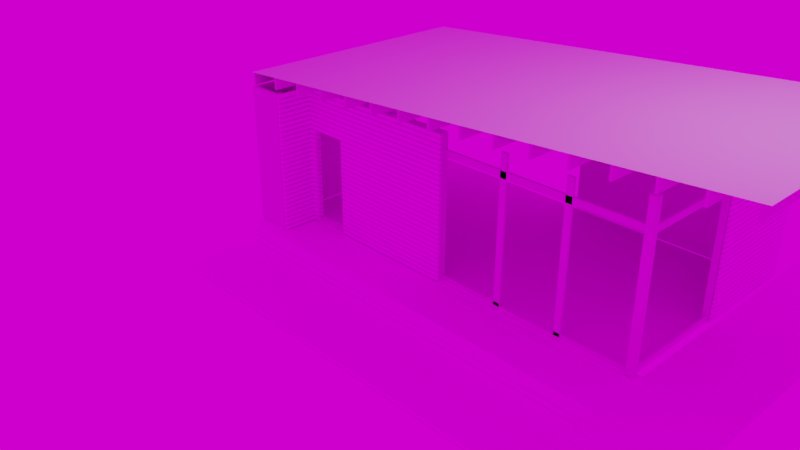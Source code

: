 # Source: exterior.blend  (saved by Blender 2.79.0; exported with 4.5.12 LTS)
import bpy
from mathutils import Matrix  # noqa: F401  (used for matrix-valued properties, if any)

bpy.ops.wm.read_factory_settings(use_empty=True)
scene = bpy.context.scene
scene.name = 'Scene'

# ---- collections
col_collection_1 = bpy.data.collections.new('Collection 1'); scene.collection.children.link(col_collection_1)

# ---- images (referenced by path relative to the original .blend; pixels are not part of the script)
import os
ASSET_DIR = os.environ.get("B2B_ASSET_DIR", "")  # directory of the original .blend (textures are referenced by path, not embedded)
HERE = os.path.dirname(os.path.abspath(__file__))  # packed textures are extracted next to this script under _unpacked/

def load_image(name, relpath, width, height, colorspace="sRGB"):
    """Load a texture the original file referenced (path relative to the .blend, or extracted next to this script)."""
    p = next((c for c in (os.path.join(HERE, relpath), os.path.join(ASSET_DIR, relpath)) if relpath and os.path.exists(c)), "")
    if p:
        img = bpy.data.images.load(p, check_existing=True)
        img.name = name
    else:  # same state as the original file: an image datablock whose file is absent (Cycles renders it pink)
        img = bpy.data.images.new(name, width, height)
        img.source = "FILE"
        img.filepath = "//" + (relpath or name)
    img.colorspace_settings.name = colorspace
    return img
img_texturescom_woodplanksclean0082_1_seamless_s_jpg = load_image('TexturesCom_WoodPlanksClean0082_1_seamless_S.jpg', 'textures/TexturesCom_WoodPlanksClean0082_1_seamless_S.jpg', 1024, 1024, 'sRGB')
img_texturescom_woodfine0030_2_m_jpg = load_image('TexturesCom_WoodFine0030_2_M.jpg', 'textures/TexturesCom_WoodFine0030_2_M.jpg', 1024, 1024, 'sRGB')
img_dry_field_8k_hdr = load_image('dry_field_8k.hdr', 'textures/dry_field_8k.hdr', 1024, 1024, 'Linear Rec.709')

# ---- materials (node trees are filled in below, after node groups)
mat_material_001 = bpy.data.materials.new('Material.001')
mat_material_001.alpha_threshold = 0.0
mat_material_001.roughness = 0.5
mat_material = bpy.data.materials.new('Material')
mat_material.alpha_threshold = 0.0
mat_material.roughness = 0.5
mat_material.line_color = (0.0, 0.0, 0.0, 1.0)

# ---- material node trees
mat_material_001.use_nodes = True; mat_material_001.node_tree.nodes.clear()
_N = mat_material_001.node_tree.nodes; _L = mat_material_001.node_tree.links
n0 = _N.new('ShaderNodeOutputMaterial'); n0.name = 'Material Output'; n0.location = (300, 300)
n1 = _N.new('ShaderNodeBsdfDiffuse'); n1.name = 'Diffuse BSDF'; n1.location = (10, 300)
n2 = _N.new('ShaderNodeTexImage'); n2.name = 'Image Texture'; n2.location = (-233, 353)
n2.width = 140
n2.image = img_texturescom_woodplanksclean0082_1_seamless_s_jpg
_L.new(n1.outputs[0], n0.inputs[0])
_L.new(n2.outputs[0], n1.inputs[0])
n0.is_active_output = True
mat_material.use_nodes = True; mat_material.node_tree.nodes.clear()
_N = mat_material.node_tree.nodes; _L = mat_material.node_tree.links
n0 = _N.new('ShaderNodeOutputMaterial'); n0.name = 'Material Output'; n0.location = (300, 300)
n1 = _N.new('ShaderNodeBsdfDiffuse'); n1.name = 'Diffuse BSDF'; n1.location = (10, 300)
n2 = _N.new('ShaderNodeTexImage'); n2.name = 'Image Texture'; n2.location = (-270, 345)
n2.width = 140
n2.image = img_texturescom_woodfine0030_2_m_jpg
_L.new(n1.outputs[0], n0.inputs[0])
_L.new(n2.outputs[0], n1.inputs[0])
n0.is_active_output = True

# ---- world
world_world = bpy.data.worlds.new('World'); scene.world = world_world
world_world.use_nodes = True; world_world.node_tree.nodes.clear()
_N = world_world.node_tree.nodes; _L = world_world.node_tree.links
n0 = _N.new('ShaderNodeOutputWorld'); n0.name = 'World Output'; n0.location = (300, 300)
n1 = _N.new('ShaderNodeBackground'); n1.name = 'Background'; n1.location = (10, 300)
n2 = _N.new('ShaderNodeTexEnvironment'); n2.name = 'Environment Texture'; n2.location = (-180, 300)
n2.width = 140
n2.image = img_dry_field_8k_hdr
_L.new(n1.outputs[0], n0.inputs[0])
_L.new(n2.outputs[0], n1.inputs[0])
n0.is_active_output = True
world_world.color = (0.05088, 0.05088, 0.05088)
world_world.use_sun_shadow = False
world_world.sun_shadow_jitter_overblur = 0.0
world_world.cycles.sampling_method = 'MANUAL'

# ---- cameras
cam_camera = bpy.data.cameras.new('Camera')
cam_camera.clip_end = 100.0
cam_camera.lens = 35.0
cam_camera.sensor_width = 32.0
cam_camera.sensor_height = 18.0
cam_camera.ortho_scale = 7.314
cam_camera.dof.focus_distance = 0.0

# ---- lights
light_lamp = bpy.data.lights.new('Lamp', 'POINT')
light_lamp.transmission_factor = 0.0
light_lamp.cutoff_distance = 30.0
light_lamp.energy = 100.0
light_lamp.shadow_buffer_clip_start = 1.001
light_lamp.shadow_soft_size = 0.1
light_lamp.shadow_maximum_resolution = 0.006
light_lamp.use_absolute_resolution = True

# ---- meshes
me_cube_014 = bpy.data.meshes.new('Cube.014')
me_cube_014.from_pydata([(-1.0, -1.0, -1.0), (-1.0, -1.0, 1.0), (-1.0, 1.0, -1.0), (-1.0, 1.0, 1.0), (1.0, -1.0, -1.0), (1.0, -1.0, 1.0), (1.0, 1.0, -1.0), (1.0, 1.0, 1.0)], [], [(0, 1, 3, 2), (2, 3, 7, 6), (6, 7, 5, 4), (4, 5, 1, 0), (2, 6, 4, 0), (7, 3, 1, 5)])
me_cube_014.use_remesh_preserve_volume = False
me_cube_014.use_remesh_preserve_attributes = False
me_cube_014.use_mirror_vertex_groups = False
me_cube_014.update()
me_plane_001 = bpy.data.meshes.new('Plane.001')
me_plane_001.from_pydata([(-1.05, -1.0, 0.0), (1.487, -1.0, -0.08827), (-1.05, 0.75, 0.0), (1.487, 0.75, -0.08827)], [], [(0, 1, 3, 2)])
me_plane_001.use_remesh_preserve_volume = False
me_plane_001.use_remesh_preserve_attributes = False
me_plane_001.use_mirror_vertex_groups = False
me_plane_001.update()
me_plane = bpy.data.meshes.new('Plane')
me_plane.from_pydata([(-1.0, -1.0, 0.0), (1.0, -1.0, 0.0), (-1.0, 1.0, 0.0), (1.0, 1.0, 0.0)], [], [(0, 1, 3, 2)])
me_plane.use_remesh_preserve_volume = False
me_plane.use_remesh_preserve_attributes = False
me_plane.use_mirror_vertex_groups = False
me_plane.update()
me_cube_013 = bpy.data.meshes.new('Cube.013')
me_cube_013.from_pydata([(-1.0, -1.0, -1.0), (-1.0, -1.0, 1.0), (-1.0, 1.0, -1.0), (-1.0, 1.0, 1.0), (1.0, -1.0, -1.0), (1.0, -1.0, 1.0), (1.0, 1.0, -1.0), (1.0, 1.0, 1.0), (-0.5385, 1.0, -1.0), (-0.5385, 1.0, 1.0), (-0.5385, -1.0, -1.0), (-0.5385, -1.0, 1.0), (-1.0, 47.35, 1.0), (-1.0, 47.35, -1.0), (-0.5385, 47.35, -1.0), (-0.5385, 47.35, 1.0), (-1.0, 47.35, 1.0), (-1.0, 47.35, -1.0), (-0.5385, 47.35, -1.0), (-0.5385, 47.35, 1.0), (-0.9987, -1.0, -1.0), (-0.9987, -1.0, 1.0), (-0.7852, -1.0, -1.0), (-0.7852, -1.0, 1.0), (-0.9987, -12.11, -1.0), (-0.9987, -12.11, 1.0), (-0.7852, -12.11, 1.0), (-0.7852, -12.11, -1.0), (-0.7852, -11.11, 1.0), (-0.7852, -11.11, -1.0), (-0.9987, -11.11, 1.0), (-0.9987, -11.11, -1.0), (0.9553, -12.11, 1.0), (0.9553, -12.11, -1.0), (0.9553, -11.11, 1.0), (0.9553, -11.11, -1.0), (0.8223, -12.11, -1.0), (0.8223, -12.11, 1.0), (0.8223, -11.11, 1.0), (0.8223, -11.11, -1.0), (0.9553, -9.9, 1.0), (0.9553, -9.9, -1.0), (0.8223, -9.9, 1.0), (0.8223, -9.9, -1.0), (-1.0, -1.0, 38.85), (-1.0, 1.0, 38.85), (-0.5385, 1.0, 38.85), (1.0, 1.0, 38.85), (1.0, -1.0, 38.85), (-0.5385, -1.0, 38.85), (-1.0, 47.35, 38.85), (-0.5385, 47.35, 38.85), (-0.7852, -1.0, 38.85), (-0.9987, -1.0, 38.85), (-0.7852, -12.11, 38.85), (-0.9987, -12.11, 38.85), (-0.7852, -11.11, 38.85), (-0.9987, -11.11, 38.85), (0.9553, -11.11, 38.85), (0.9553, -12.11, 38.85), (0.8223, -12.11, 38.85), (0.8223, -11.11, 38.85), (0.9553, -9.9, 38.85), (0.8223, -9.9, 38.85)], [], [(0, 1, 3, 2), (8, 9, 7, 6), (6, 7, 5, 4), (10, 11, 1, 0), (8, 6, 4, 10), (28, 23, 52, 56), (38, 28, 56, 61), (2, 8, 10, 0), (4, 5, 11, 10), (9, 8, 14, 15), (8, 2, 13, 14), (26, 37, 60, 54), (2, 3, 12, 13), (17, 16, 19, 18), (22, 20, 21, 23), (27, 26, 25, 24), (37, 36, 33, 32), (30, 25, 55, 57), (31, 29, 27, 24), (30, 31, 24, 25), (21, 20, 31, 30), (20, 22, 29, 31), (7, 9, 46, 47), (22, 23, 28, 29), (35, 34, 32, 33), (12, 3, 45, 50), (35, 39, 43, 41), (36, 39, 35, 33), (27, 29, 39, 36), (29, 28, 38, 39), (1, 11, 49, 44), (26, 27, 36, 37), (43, 42, 40, 41), (34, 35, 41, 40), (23, 21, 53, 52), (39, 38, 42, 43), (46, 45, 44, 49), (47, 46, 49, 48), (45, 46, 51, 50), (56, 57, 55, 54), (52, 53, 57, 56), (61, 60, 59, 58), (56, 54, 60, 61), (61, 58, 62, 63), (15, 12, 50, 51), (34, 40, 62, 58), (25, 26, 54, 55), (11, 5, 48, 49), (5, 7, 47, 48), (42, 38, 61, 63), (32, 34, 58, 59), (21, 30, 57, 53), (37, 32, 59, 60), (3, 1, 44, 45), (40, 42, 63, 62), (9, 15, 51, 46)])
me_cube_013.use_remesh_preserve_volume = False
me_cube_013.use_remesh_preserve_attributes = False
me_cube_013.use_mirror_vertex_groups = False
me_cube_013.update()
me_cube_012 = bpy.data.meshes.new('Cube.012')
me_cube_012.from_pydata([(-0.7669, -1.0, -1.0), (-0.7669, -1.0, 1.0), (-0.7669, 1.0, -1.0), (-0.7669, 1.0, 1.0), (1.0, -1.0, -1.0), (1.0, -1.0, 1.0), (1.0, 1.0, -1.0), (1.0, 1.0, 1.0), (-0.7669, -1.0, 38.84), (-0.7669, 1.0, 38.84), (1.0, 1.0, 38.84), (1.0, -1.0, 38.84)], [], [(0, 1, 3, 2), (2, 3, 7, 6), (6, 7, 5, 4), (4, 5, 1, 0), (2, 6, 4, 0), (5, 7, 10, 11), (10, 9, 8, 11), (3, 1, 8, 9), (1, 5, 11, 8), (7, 3, 9, 10)])
me_cube_012.use_remesh_preserve_volume = False
me_cube_012.use_remesh_preserve_attributes = False
me_cube_012.use_mirror_vertex_groups = False
me_cube_012.update()
me_cube_011 = bpy.data.meshes.new('Cube.011')
me_cube_011.from_pydata([(-1.0, -1.0, -1.0), (-1.0, -1.0, 1.0), (-1.0, 1.0, -1.0), (-1.0, 1.0, 1.0), (1.0, -1.0, -1.0), (1.0, -1.0, 1.0), (1.0, 1.0, -1.0), (1.0, 1.0, 1.0), (-1.0, 1.179, -1.0), (-1.0, 1.179, 1.0), (1.0, 1.179, -1.0), (1.0, 1.179, 1.0), (-66.54, 1.0, -1.0), (-66.54, 1.0, 1.0), (-66.54, 1.179, -1.0), (-66.54, 1.179, 1.0), (-1.0, -1.0, 42.59), (-1.0, 1.0, 42.59), (1.0, 1.0, 42.59), (1.0, -1.0, 42.59), (-1.0, 1.179, 42.59), (1.0, 1.179, 42.59), (-66.54, 1.179, 42.59), (-66.54, 1.0, 42.59), (-1.072, -3.145, -0.9732), (-1.072, -3.145, 45.44), (-1.072, -3.019, -0.9732), (-1.072, -3.019, 45.44), (1.027, -3.145, -0.9732), (1.027, -3.145, 45.44), (1.027, -3.019, -0.9732), (1.027, -3.019, 45.44), (-23.91, -3.072, -0.9732), (-23.91, -3.072, 42.6), (-23.91, -3.028, -0.9732), (-23.91, -3.028, 42.6), (-21.81, -3.072, -0.9732), (-21.81, -3.072, 42.6), (-21.81, -3.028, -0.9732), (-21.81, -3.028, 42.6), (-44.6, -3.072, -0.9732), (-44.6, -3.072, 42.6), (-44.6, -3.028, -0.9732), (-44.6, -3.028, 42.6), (-42.5, -3.072, -0.9732), (-42.5, -3.072, 42.6), (-42.5, -3.028, -0.9732), (-42.5, -3.028, 42.6), (-65.09, -3.072, 37.73), (-0.3754, -3.072, 37.73), (-65.09, -3.028, 37.73), (-0.3754, -3.028, 37.73), (-65.09, -3.072, 35.71), (-0.3754, -3.072, 35.71), (-65.09, -3.028, 35.71), (-0.3754, -3.028, 35.71), (-0.3891, -0.9846, 37.73), (-0.3891, -3.048, 37.73), (0.3367, -0.9846, 37.73), (0.3367, -3.048, 37.73), (-0.3891, -0.9846, 35.71), (-0.3891, -3.048, 35.71), (0.3367, -0.9846, 35.71), (0.3367, -3.048, 35.71), (-0.3891, -0.9846, 0.6895), (-0.3891, -3.048, 0.6895), (0.3367, -0.9846, 0.6895), (0.3367, -3.048, 0.6895), (-0.3891, -0.9846, -1.332), (-0.3891, -3.048, -1.332), (0.3367, -0.9846, -1.332), (0.3367, -3.048, -1.332), (-65.09, -3.072, 0.1248), (-0.3754, -3.072, 0.1248), (-65.09, -3.028, 0.1248), (-0.3754, -3.028, 0.1248), (-65.09, -3.072, -1.897), (-0.3754, -3.072, -1.897), (-65.09, -3.028, -1.897), (-0.3754, -3.028, -1.897), (-42.44, -3.072, 0.1248), (-42.44, -3.028, 0.1248), (-42.44, -3.028, -1.897), (-42.44, -3.072, -1.897), (-23.84, -3.072, 0.1248), (-23.84, -3.028, 0.1248), (-23.84, -3.028, -1.897), (-23.84, -3.072, -1.897), (-42.44, -3.072, -0.7537), (-42.44, -3.028, -0.7537), (-42.44, -3.028, -1.897), (-42.44, -3.072, -1.897), (-23.84, -3.072, -0.7537), (-23.84, -3.028, -0.7537), (-23.84, -3.028, -1.897), (-23.84, -3.072, -1.897)], [], [(0, 1, 3, 2), (7, 6, 10, 11), (6, 7, 5, 4), (4, 5, 1, 0), (2, 6, 4, 0), (15, 13, 23, 22), (8, 9, 11, 10), (6, 2, 8, 10), (11, 9, 20, 21), (9, 8, 14, 15), (12, 13, 15, 14), (9, 15, 22, 20), (8, 2, 12, 14), (2, 3, 13, 12), (18, 17, 16, 19), (17, 18, 21, 20), (17, 20, 22, 23), (5, 7, 18, 19), (7, 11, 21, 18), (13, 3, 17, 23), (3, 1, 16, 17), (1, 5, 19, 16), (24, 25, 27, 26), (26, 27, 31, 30), (30, 31, 29, 28), (28, 29, 25, 24), (26, 30, 28, 24), (31, 27, 25, 29), (32, 33, 35, 34), (34, 35, 39, 38), (38, 39, 37, 36), (36, 37, 33, 32), (34, 38, 36, 32), (39, 35, 33, 37), (40, 41, 43, 42), (42, 43, 47, 46), (46, 47, 45, 44), (44, 45, 41, 40), (42, 46, 44, 40), (47, 43, 41, 45), (48, 49, 51, 50), (50, 51, 55, 54), (54, 55, 53, 52), (52, 53, 49, 48), (50, 54, 52, 48), (55, 51, 49, 53), (56, 57, 59, 58), (58, 59, 63, 62), (62, 63, 61, 60), (60, 61, 57, 56), (58, 62, 60, 56), (63, 59, 57, 61), (64, 65, 67, 66), (66, 67, 71, 70), (70, 71, 69, 68), (68, 69, 65, 64), (66, 70, 68, 64), (71, 67, 65, 69), (84, 73, 75, 85), (85, 75, 79, 86), (86, 79, 77, 87), (87, 77, 73, 84), (74, 78, 76, 72), (79, 75, 73, 77), (76, 83, 80, 72), (78, 82, 83, 76), (74, 81, 82, 78), (72, 80, 81, 74), (91, 95, 92, 88), (90, 94, 95, 91), (89, 93, 94, 90), (88, 92, 93, 89)])
me_cube_011.use_remesh_preserve_volume = False
me_cube_011.use_remesh_preserve_attributes = False
me_cube_011.use_mirror_vertex_groups = False
me_cube_011.update()
me_cube_010 = bpy.data.meshes.new('Cube.010')
me_cube_010.from_pydata([(1.022, -1.0, -1.0), (1.022, -1.0, 1.0), (1.022, 1.0, -1.0), (1.022, 1.0, 1.0), (0.4891, 1.0, 1.0), (0.4891, -1.0, -1.0), (0.4891, 1.0, -1.0), (0.4891, -1.0, 1.0)], [], [(6, 4, 3, 2), (2, 3, 1, 0), (6, 2, 0, 5), (5, 7, 4, 6), (0, 1, 7, 5), (3, 4, 7, 1)])
_uv = me_cube_010.uv_layers.new(name='UVMap')
_uv.uv.foreach_set('vector', [0.5345, -0.4287, 0.6168, -0.4287, 0.6168, -1.357, 0.5345, -1.357, 0.6168, -1.357, 0.5345, -1.357, 0.5345, 2.357, 0.6168, 2.357, 0.5345, 1.429, 0.5345, 2.357, 0.6168, 2.357, 0.6168, 1.429, 0.6168, 1.429, 0.6168, -0.4287, 0.6168, -0.4287, 0.5345, 1.429, 0.6168, 2.357, 0.5345, 2.357, 0.5345, 1.429, 0.6168, 1.429, 0.5345, -1.357, 0.5345, -0.4287, 0.6168, -0.4287, 0.6168, -1.357])
me_cube_010.materials.append(mat_material_001)
me_cube_010.use_remesh_preserve_volume = False
me_cube_010.use_remesh_preserve_attributes = False
me_cube_010.use_mirror_vertex_groups = False
me_cube_010.update()
me_cube_009 = bpy.data.meshes.new('Cube.009')
me_cube_009.from_pydata([(1.0, -1.0, -1.0), (1.0, -1.0, 1.0), (1.0, 1.0, -1.0), (1.0, 1.0, 1.0), (-0.0468, 1.0, -1.0), (-0.0468, 1.0, 1.0), (-0.0468, -1.0, -1.0), (-0.0468, -1.0, 1.0)], [], [(4, 5, 3, 2), (2, 3, 1, 0), (4, 2, 0, 6), (3, 5, 7, 1), (0, 1, 7, 6), (7, 5, 4, 6)])
_uv = me_cube_009.uv_layers.new(name='UVMap')
_uv.uv.foreach_set('vector', [0.5345, 0.5, 0.6168, 0.5, 0.6168, -1.357, 0.5345, -1.357, 0.6168, -1.357, 0.5345, -1.357, 0.5345, 2.357, 0.6168, 2.357, 0.5345, 0.5, 0.5345, 2.357, 0.6168, 2.357, 0.6168, 0.5, 0.5345, -1.357, 0.5345, 0.5, 0.6168, 0.5, 0.6168, -1.357, 0.6168, 2.357, 0.5345, 2.357, 0.5345, 0.5, 0.6168, 0.5, 0.5345, 0.5, 0.6168, 0.5, 0.5345, 0.5, 0.6168, 0.5])
me_cube_009.materials.append(mat_material_001)
me_cube_009.use_remesh_preserve_volume = False
me_cube_009.use_remesh_preserve_attributes = False
me_cube_009.use_mirror_vertex_groups = False
me_cube_009.update()
me_cube_008 = bpy.data.meshes.new('Cube.008')
me_cube_008.from_pydata([(-1.0, -1.0, -1.0), (-1.0, -1.0, 1.0), (-1.0, 1.0, -1.0), (-1.0, 1.0, 1.0), (1.0, -1.0, -1.0), (1.0, -1.0, 1.0), (1.0, 1.0, -1.0), (1.0, 1.0, 1.0), (-1.0, -1.0, 1.48), (-1.0, -1.0, 3.48), (-1.0, 1.0, 1.48), (-1.0, 1.0, 3.48), (1.0, -1.0, 1.48), (1.0, -1.0, 3.48), (1.0, 1.0, 1.48), (1.0, 1.0, 3.48), (-1.0, -1.0, 3.96), (-1.0, -1.0, 5.96), (-1.0, 1.0, 3.96), (-1.0, 1.0, 5.96), (1.0, -1.0, 3.96), (1.0, -1.0, 5.96), (1.0, 1.0, 3.96), (1.0, 1.0, 5.96), (-1.0, -1.0, 6.44), (-1.0, -1.0, 8.44), (-1.0, 1.0, 6.44), (-1.0, 1.0, 8.44), (1.0, -1.0, 6.44), (1.0, -1.0, 8.44), (1.0, 1.0, 6.44), (1.0, 1.0, 8.44), (-1.0, -1.0, 8.92), (-1.0, -1.0, 10.92), (-1.0, 1.0, 8.92), (-1.0, 1.0, 10.92), (1.0, -1.0, 8.92), (1.0, -1.0, 10.92), (1.0, 1.0, 8.92), (1.0, 1.0, 10.92), (-1.0, -1.0, 11.4), (-1.0, -1.0, 13.4), (-1.0, 1.0, 11.4), (-1.0, 1.0, 13.4), (1.0, -1.0, 11.4), (1.0, -1.0, 13.4), (1.0, 1.0, 11.4), (1.0, 1.0, 13.4), (-1.0, -1.0, 13.88), (-1.0, -1.0, 15.88), (-1.0, 1.0, 13.88), (-1.0, 1.0, 15.88), (1.0, -1.0, 13.88), (1.0, -1.0, 15.88), (1.0, 1.0, 13.88), (1.0, 1.0, 15.88), (-1.0, -1.0, 16.36), (-1.0, -1.0, 18.36), (-1.0, 1.0, 16.36), (-1.0, 1.0, 18.36), (1.0, -1.0, 16.36), (1.0, -1.0, 18.36), (1.0, 1.0, 16.36), (1.0, 1.0, 18.36), (-1.0, -1.0, 18.84), (-1.0, -1.0, 20.84), (-1.0, 1.0, 18.84), (-1.0, 1.0, 20.84), (1.0, -1.0, 18.84), (1.0, -1.0, 20.84), (1.0, 1.0, 18.84), (1.0, 1.0, 20.84), (-1.0, -1.0, 21.32), (-1.0, -1.0, 23.32), (-1.0, 1.0, 21.32), (-1.0, 1.0, 23.32), (1.0, -1.0, 21.32), (1.0, -1.0, 23.32), (1.0, 1.0, 21.32), (1.0, 1.0, 23.32), (-1.0, -1.0, 23.8), (-1.0, -1.0, 25.8), (-1.0, 1.0, 23.8), (-1.0, 1.0, 25.8), (1.0, -1.0, 23.8), (1.0, -1.0, 25.8), (1.0, 1.0, 23.8), (1.0, 1.0, 25.8), (-1.0, -1.0, 26.28), (-1.0, -1.0, 28.28), (-1.0, 1.0, 26.28), (-1.0, 1.0, 28.28), (1.0, -1.0, 26.28), (1.0, -1.0, 28.28), (1.0, 1.0, 26.28), (1.0, 1.0, 28.28), (-1.0, -1.0, 28.76), (-1.0, -1.0, 30.76), (-1.0, 1.0, 28.76), (-1.0, 1.0, 30.76), (1.0, -1.0, 28.76), (1.0, -1.0, 30.76), (1.0, 1.0, 28.76), (1.0, 1.0, 30.76), (-1.0, -1.0, 31.24), (-1.0, -1.0, 33.24), (-1.0, 1.0, 31.24), (-1.0, 1.0, 33.24), (1.0, -1.0, 31.24), (1.0, -1.0, 33.24), (1.0, 1.0, 31.24), (1.0, 1.0, 33.24), (-1.0, -1.0, 33.72), (-1.0, -1.0, 35.72), (-1.0, 1.0, 33.72), (-1.0, 1.0, 35.72), (1.0, -1.0, 33.72), (1.0, -1.0, 35.72), (1.0, 1.0, 33.72), (1.0, 1.0, 35.72), (-1.0, -1.0, 36.2), (-1.0, -1.0, 38.2), (-1.0, 1.0, 36.2), (-1.0, 1.0, 38.2), (1.0, -1.0, 36.2), (1.0, -1.0, 38.2), (1.0, 1.0, 36.2), (1.0, 1.0, 38.2), (-1.0, -1.0, 38.68), (-1.0, -1.0, 40.68), (-1.0, 1.0, 38.68), (-1.0, 1.0, 40.68), (1.0, -1.0, 38.68), (1.0, -1.0, 40.68), (1.0, 1.0, 38.68), (1.0, 1.0, 40.68), (-1.0, -1.0, 41.16), (-1.0, -1.0, 43.16), (-1.0, 1.0, 41.16), (-1.0, 1.0, 43.16), (1.0, -1.0, 41.16), (1.0, -1.0, 43.16), (1.0, 1.0, 41.16), (1.0, 1.0, 43.16), (-1.0, -1.0, 43.64), (-1.0, -1.0, 45.64), (-1.0, 1.0, 43.64), (-1.0, 1.0, 45.64), (1.0, -1.0, 43.64), (1.0, -1.0, 45.64), (1.0, 1.0, 43.64), (1.0, 1.0, 45.64), (-1.0, -1.0, 46.12), (-1.0, -1.0, 48.12), (-1.0, 1.0, 46.12), (-1.0, 1.0, 48.12), (1.0, -1.0, 46.12), (1.0, -1.0, 48.12), (1.0, 1.0, 46.12), (1.0, 1.0, 48.12), (-1.0, -1.0, 48.6), (-1.0, -1.0, 50.6), (-1.0, 1.0, 48.6), (-1.0, 1.0, 50.6), (1.0, -1.0, 48.6), (1.0, -1.0, 50.6), (1.0, 1.0, 48.6), (1.0, 1.0, 50.6), (-1.0, -1.0, 51.08), (-1.0, -1.0, 53.08), (-1.0, 1.0, 51.08), (-1.0, 1.0, 53.08), (1.0, -1.0, 51.08), (1.0, -1.0, 53.08), (1.0, 1.0, 51.08), (1.0, 1.0, 53.08), (-1.0, -1.0, 53.56), (-1.0, -1.0, 55.56), (-1.0, 1.0, 53.56), (-1.0, 1.0, 55.56), (1.0, -1.0, 53.56), (1.0, -1.0, 55.56), (1.0, 1.0, 53.56), (1.0, 1.0, 55.56), (-1.0, -1.0, 56.04), (-1.0, -1.0, 58.04), (-1.0, 1.0, 56.04), (-1.0, 1.0, 58.04), (1.0, -1.0, 56.04), (1.0, -1.0, 58.04), (1.0, 1.0, 56.04), (1.0, 1.0, 58.04), (-1.0, -1.0, 58.52), (-1.0, -1.0, 60.52), (-1.0, 1.0, 58.52), (-1.0, 1.0, 60.52), (1.0, -1.0, 58.52), (1.0, -1.0, 60.52), (1.0, 1.0, 58.52), (1.0, 1.0, 60.52), (-1.0, -1.0, 61.0), (-1.0, -1.0, 63.0), (-1.0, 1.0, 61.0), (-1.0, 1.0, 63.0), (1.0, -1.0, 61.0), (1.0, -1.0, 63.0), (1.0, 1.0, 61.0), (1.0, 1.0, 63.0), (-1.0, -1.0, 63.48), (-1.0, -1.0, 65.48), (-1.0, 1.0, 63.48), (-1.0, 1.0, 65.48), (1.0, -1.0, 63.48), (1.0, -1.0, 65.48), (1.0, 1.0, 63.48), (1.0, 1.0, 65.48), (-1.0, -1.0, 65.96), (-1.0, -1.0, 67.96), (-1.0, 1.0, 65.96), (-1.0, 1.0, 67.96), (1.0, -1.0, 65.96), (1.0, -1.0, 67.96), (1.0, 1.0, 65.96), (1.0, 1.0, 67.96), (-1.0, -1.0, 68.44), (-1.0, -1.0, 70.44), (-1.0, 1.0, 68.44), (-1.0, 1.0, 70.44), (1.0, -1.0, 68.44), (1.0, -1.0, 70.44), (1.0, 1.0, 68.44), (1.0, 1.0, 70.44), (-1.0, -1.0, 70.92), (-1.0, -1.0, 72.92), (-1.0, 1.0, 70.92), (-1.0, 1.0, 72.92), (1.0, -1.0, 70.92), (1.0, -1.0, 72.92), (1.0, 1.0, 70.92), (1.0, 1.0, 72.92), (-1.0, -1.0, 73.4), (-1.0, -1.0, 75.4), (-1.0, 1.0, 73.4), (-1.0, 1.0, 75.4), (1.0, -1.0, 73.4), (1.0, -1.0, 75.4), (1.0, 1.0, 73.4), (1.0, 1.0, 75.4), (-1.0, -1.0, 75.88), (-1.0, -1.0, 77.88), (-1.0, 1.0, 75.88), (-1.0, 1.0, 77.88), (1.0, -1.0, 75.88), (1.0, -1.0, 77.88), (1.0, 1.0, 75.88), (1.0, 1.0, 77.88), (-0.4839, 1.0, 20.84), (-0.4839, 1.0, 6.44), (-0.4839, -1.0, 38.2), (-0.4839, -1.0, 23.8), (-0.4839, 1.0, 43.64), (-0.4839, 1.0, 10.92), (-0.4839, -1.0, 28.28), (-0.4839, -1.0, 13.88), (-0.4839, 1.0, 48.12), (-0.4839, 1.0, 33.72), (-0.4839, 1.0, 1.0), (-0.4839, -1.0, 51.08), (-0.4839, -1.0, 18.36), (-0.4839, -1.0, 3.96), (-0.4839, 1.0, 38.2), (-0.4839, 1.0, 23.8), (-0.4839, -1.0, 55.56), (-0.4839, -1.0, 41.16), (-0.4839, -1.0, 8.44), (-0.4839, 1.0, 28.28), (-0.4839, 1.0, 13.88), (-0.4839, -1.0, 45.64), (-0.4839, -1.0, 31.24), (-0.4839, 1.0, 51.08), (-0.4839, 1.0, 18.36), (-0.4839, 1.0, 3.96), (-0.4839, -1.0, 35.72), (-0.4839, -1.0, 21.32), (-0.4839, 1.0, 55.56), (-0.4839, 1.0, 41.16), (-0.4839, 1.0, 8.44), (-0.4839, -1.0, 25.8), (-0.4839, -1.0, 11.4), (-0.4839, 1.0, 45.64), (-0.4839, 1.0, 31.24), (-0.4839, -1.0, 48.6), (-0.4839, -1.0, 15.88), (-0.4839, -1.0, 1.48), (-0.4839, 1.0, 35.72), (-0.4839, 1.0, 21.32), (-0.4839, -1.0, 53.08), (-0.4839, -1.0, 38.68), (-0.4839, -1.0, 5.96), (-0.4839, 1.0, 25.8), (-0.4839, 1.0, 11.4), (-0.4839, -1.0, 43.16), (-0.4839, -1.0, 28.76), (-0.4839, 1.0, 48.6), (-0.4839, 1.0, 15.88), (-0.4839, 1.0, 1.48), (-0.4839, -1.0, 33.24), (-0.4839, -1.0, 18.84), (-0.4839, 1.0, 53.08), (-0.4839, 1.0, 38.68), (-0.4839, 1.0, 5.96), (-0.4839, -1.0, 23.32), (-0.4839, -1.0, 8.92), (-0.4839, 1.0, 43.16), (-0.4839, 1.0, 28.76), (-0.4839, -1.0, 46.12), (-0.4839, -1.0, 13.4), (-0.4839, -1.0, -1.0), (-0.4839, 1.0, 33.24), (-0.4839, 1.0, 18.84), (-0.4839, -1.0, 50.6), (-0.4839, -1.0, 36.2), (-0.4839, -1.0, 3.48), (-0.4839, 1.0, 23.32), (-0.4839, 1.0, 8.92), (-0.4839, -1.0, 40.68), (-0.4839, -1.0, 26.28), (-0.4839, 1.0, 46.12), (-0.4839, 1.0, 13.4), (-0.4839, 1.0, -1.0), (-0.4839, -1.0, 30.76), (-0.4839, -1.0, 16.36), (-0.4839, 1.0, 50.6), (-0.4839, 1.0, 36.2), (-0.4839, -1.0, 53.56), (-0.4839, 1.0, 3.48), (-0.4839, -1.0, 20.84), (-0.4839, -1.0, 6.44), (-0.4839, 1.0, 40.68), (-0.4839, 1.0, 26.28), (-0.4839, -1.0, 43.64), (-0.4839, -1.0, 10.92), (-0.4839, 1.0, 30.76), (-0.4839, 1.0, 16.36), (-0.4839, -1.0, 48.12), (-0.4839, -1.0, 33.72), (-0.4839, 1.0, 53.56), (-0.4839, -1.0, 1.0), (-0.9242, 1.0, 28.28), (-0.9242, 1.0, 6.44), (-0.9242, -1.0, 38.2), (-0.9242, -1.0, 23.8), (-0.9242, 1.0, 15.88), (-0.9242, 1.0, 43.64), (-0.9242, -1.0, 11.4), (-0.9242, -1.0, 28.28), (-0.9242, -1.0, -1.0), (-0.9242, 1.0, 20.84), (-0.9242, 1.0, 33.72), (-0.9242, -1.0, 18.36), (-0.9242, -1.0, 3.96), (-0.9242, 1.0, 23.8), (-0.9242, -1.0, 55.56), (-0.9242, -1.0, 8.44), (-0.9242, 1.0, 1.0), (-0.9242, 1.0, 13.88), (-0.9242, -1.0, 45.64), (-0.9242, -1.0, 43.64), (-0.9242, 1.0, 51.08), (-0.9242, -1.0, 13.88), (-0.9242, 1.0, 3.96), (-0.9242, -1.0, 35.72), (-0.9242, 1.0, 53.08), (-0.9242, -1.0, 6.44), (-0.9242, 1.0, 41.16), (-0.9242, -1.0, 36.2), (-0.9242, -1.0, 25.8), (-0.9242, 1.0, 45.64), (-0.9242, -1.0, 53.56), (-0.9242, 1.0, 31.24), (-0.9242, -1.0, 41.16), (-0.9242, 1.0, 33.24), (-0.9242, -1.0, 15.88), (-0.9242, -1.0, 28.76), (-0.9242, 1.0, 21.32), (-0.9242, -1.0, 53.08), (-0.9242, 1.0, 8.44), (-0.9242, -1.0, 16.36), (-0.9242, 1.0, 38.2), (-0.9242, -1.0, 5.96), (-0.9242, -1.0, 46.12), (-0.9242, 1.0, 25.8), (-0.9242, 1.0, 11.4), (-0.9242, -1.0, 43.16), (-0.9242, -1.0, 21.32), (-0.9242, 1.0, 13.4), (-0.9242, 1.0, 48.6), (-0.9242, -1.0, 51.08), (-0.9242, -1.0, 8.92), (-0.9242, 1.0, 1.48), (-0.9242, -1.0, 33.24), (-0.9242, 1.0, 18.36), (-0.9242, 1.0, 38.68), (-0.9242, 1.0, 48.12), (-0.9242, -1.0, 23.32), (-0.9242, -1.0, 1.48), (-0.9242, 1.0, 40.68), (-0.9242, 1.0, 28.76), (-0.9242, 1.0, 10.92), (-0.9242, -1.0, 13.4), (-0.9242, 1.0, 3.48), (-0.9242, 1.0, 18.84), (-0.9242, -1.0, 50.6), (-0.9242, -1.0, 3.48), (-0.9242, 1.0, 8.92), (-0.9242, -1.0, 40.68), (-0.9242, 1.0, 50.6), (-0.9242, 1.0, 46.12), (-0.9242, -1.0, 33.72), (-0.9242, 1.0, -1.0), (-0.9242, 1.0, 55.56), (-0.9242, -1.0, 30.76), (-0.9242, 1.0, 43.16), (-0.9242, 1.0, 36.2), (-0.9242, -1.0, 38.68), (-0.9242, 1.0, 30.76), (-0.9242, -1.0, 20.84), (-0.9242, -1.0, 26.28), (-0.9242, 1.0, 26.28), (-0.9242, 1.0, 5.96), (-0.9242, 1.0, 35.72), (-0.9242, -1.0, 10.92), (-0.9242, -1.0, 31.24), (-0.9242, 1.0, 23.32), (-0.9242, 1.0, 16.36), (-0.9242, -1.0, 48.12), (-0.9242, -1.0, 18.84), (-0.9242, 1.0, 53.56), (-0.9242, -1.0, 48.6), (-0.9242, -1.0, 1.0)], [], [(0, 1, 3, 2), (2, 3, 364, 419), (6, 7, 5, 4), (4, 5, 347, 317), (2, 419, 356, 0), (7, 266, 347, 5), (8, 9, 11, 10), (10, 11, 410, 399), (14, 15, 13, 12), (12, 13, 322, 293), (10, 399, 405, 8), (15, 335, 322, 13), (16, 17, 19, 18), (18, 19, 429, 370), (22, 23, 21, 20), (20, 21, 298, 269), (18, 370, 360, 16), (23, 310, 298, 21), (24, 25, 27, 26), (26, 27, 386, 349), (30, 31, 29, 28), (28, 29, 274, 337), (26, 349, 373, 24), (31, 286, 274, 29), (32, 33, 35, 34), (34, 35, 408, 414), (38, 39, 37, 36), (36, 37, 341, 312), (34, 414, 398, 32), (39, 261, 341, 37), (40, 41, 43, 42), (42, 43, 395, 392), (46, 47, 45, 44), (44, 45, 316, 288), (42, 392, 354, 40), (47, 328, 316, 45), (48, 49, 51, 50), (50, 51, 352, 365), (54, 55, 53, 52), (52, 53, 292, 263), (50, 365, 369, 48), (55, 304, 292, 53), (56, 57, 59, 58), (58, 59, 401, 434), (62, 63, 61, 60), (60, 61, 268, 331), (58, 434, 387, 56), (63, 280, 268, 61), (64, 65, 67, 66), (66, 67, 357, 411), (70, 71, 69, 68), (68, 69, 336, 307), (66, 411, 436, 64), (71, 256, 336, 69), (72, 73, 75, 74), (74, 75, 433, 384), (78, 79, 77, 76), (76, 77, 311, 283), (74, 384, 394, 72), (79, 323, 311, 77), (80, 81, 83, 82), (82, 83, 391, 361), (86, 87, 85, 84), (84, 85, 287, 259), (82, 361, 351, 80), (87, 299, 287, 85), (88, 89, 91, 90), (90, 91, 348, 428), (94, 95, 93, 92), (92, 93, 262, 326), (90, 428, 427, 88), (95, 275, 262, 93), (96, 97, 99, 98), (98, 99, 425, 407), (102, 103, 101, 100), (100, 101, 330, 302), (98, 407, 383, 96), (103, 342, 330, 101), (104, 105, 107, 106), (106, 107, 381, 379), (110, 111, 109, 108), (108, 109, 306, 278), (106, 379, 432, 104), (111, 318, 306, 109), (112, 113, 115, 114), (114, 115, 430, 358), (118, 119, 117, 116), (116, 117, 282, 345), (114, 358, 418, 112), (119, 294, 282, 117), (120, 121, 123, 122), (122, 123, 388, 423), (126, 127, 125, 124), (124, 125, 258, 321), (122, 423, 375, 120), (127, 270, 258, 125), (128, 129, 131, 130), (130, 131, 406, 402), (134, 135, 133, 132), (132, 133, 325, 297), (130, 402, 424, 128), (135, 338, 325, 133), (136, 137, 139, 138), (138, 139, 422, 374), (142, 143, 141, 140), (140, 141, 301, 273), (138, 374, 380, 136), (143, 313, 301, 141), (144, 145, 147, 146), (146, 147, 377, 353), (150, 151, 149, 148), (148, 149, 277, 340), (146, 353, 367, 144), (151, 289, 277, 149), (152, 153, 155, 154), (154, 155, 403, 417), (158, 159, 157, 156), (156, 157, 344, 315), (154, 417, 390, 152), (159, 264, 344, 157), (160, 161, 163, 162), (162, 163, 416, 396), (166, 167, 165, 164), (164, 165, 320, 291), (162, 396, 438, 160), (167, 332, 320, 165), (168, 169, 171, 170), (170, 171, 372, 368), (174, 175, 173, 172), (172, 173, 296, 267), (170, 368, 397, 168), (175, 308, 296, 173), (176, 177, 179, 178), (178, 179, 420, 437), (182, 183, 181, 180), (180, 181, 272, 334), (178, 437, 378, 176), (183, 284, 272, 181), (184, 185, 187, 186), (186, 187, 191, 190), (190, 191, 189, 188), (188, 189, 185, 184), (186, 190, 188, 184), (191, 187, 185, 189), (192, 193, 195, 194), (194, 195, 199, 198), (198, 199, 197, 196), (196, 197, 193, 192), (194, 198, 196, 192), (199, 195, 193, 197), (200, 201, 203, 202), (202, 203, 207, 206), (206, 207, 205, 204), (204, 205, 201, 200), (202, 206, 204, 200), (207, 203, 201, 205), (208, 209, 211, 210), (210, 211, 215, 214), (214, 215, 213, 212), (212, 213, 209, 208), (210, 214, 212, 208), (215, 211, 209, 213), (216, 217, 219, 218), (218, 219, 223, 222), (222, 223, 221, 220), (220, 221, 217, 216), (218, 222, 220, 216), (223, 219, 217, 221), (224, 225, 227, 226), (226, 227, 231, 230), (230, 231, 229, 228), (228, 229, 225, 224), (226, 230, 228, 224), (231, 227, 225, 229), (232, 233, 235, 234), (234, 235, 239, 238), (238, 239, 237, 236), (236, 237, 233, 232), (234, 238, 236, 232), (239, 235, 233, 237), (240, 241, 243, 242), (242, 243, 247, 246), (246, 247, 245, 244), (244, 245, 241, 240), (242, 246, 244, 240), (247, 243, 241, 245), (248, 249, 251, 250), (250, 251, 255, 254), (254, 255, 253, 252), (252, 253, 249, 248), (250, 254, 252, 248), (255, 251, 249, 253), (278, 290, 110, 108), (317, 329, 6, 4), (314, 342, 103, 102), (259, 271, 86, 84), (346, 284, 183, 182), (295, 323, 79, 78), (291, 303, 166, 164), (331, 343, 62, 60), (327, 264, 159, 158), (276, 304, 55, 54), (273, 285, 142, 140), (312, 324, 38, 36), (309, 338, 135, 134), (257, 286, 31, 30), (345, 265, 118, 116), (293, 305, 14, 12), (290, 318, 111, 110), (329, 266, 7, 6), (326, 339, 94, 92), (271, 299, 87, 86), (267, 279, 174, 172), (307, 319, 70, 68), (303, 332, 167, 166), (343, 280, 63, 62), (340, 260, 150, 148), (288, 300, 46, 44), (285, 313, 143, 142), (324, 261, 39, 38), (321, 333, 126, 124), (269, 281, 22, 20), (265, 294, 119, 118), (305, 335, 15, 14), (302, 314, 102, 100), (339, 275, 95, 94), (334, 346, 182, 180), (283, 295, 78, 76), (279, 308, 175, 174), (319, 256, 71, 70), (315, 327, 158, 156), (263, 276, 54, 52), (260, 289, 151, 150), (300, 328, 47, 46), (297, 309, 134, 132), (337, 257, 30, 28), (333, 270, 127, 126), (281, 310, 23, 22), (439, 364, 3, 1), (373, 363, 25, 24), (412, 416, 163, 161), (351, 376, 81, 80), (380, 393, 137, 136), (413, 410, 11, 9), (427, 355, 89, 88), (385, 372, 171, 169), (367, 366, 145, 144), (350, 388, 123, 121), (362, 420, 179, 177), (383, 421, 97, 96), (415, 406, 131, 129), (359, 401, 59, 57), (390, 435, 153, 152), (398, 431, 33, 32), (432, 400, 105, 104), (393, 422, 139, 137), (438, 412, 161, 160), (418, 371, 113, 112), (354, 409, 41, 40), (426, 357, 67, 65), (389, 429, 19, 17), (404, 433, 75, 73), (366, 377, 147, 145), (363, 386, 27, 25), (369, 382, 49, 48), (376, 391, 83, 81), (356, 439, 1, 0), (431, 408, 35, 33), (387, 359, 57, 56), (405, 413, 9, 8), (355, 348, 91, 89), (397, 385, 169, 168), (409, 395, 43, 41), (375, 350, 121, 120), (421, 425, 99, 97), (435, 403, 155, 153), (378, 362, 177, 176), (400, 381, 107, 105), (424, 415, 129, 128), (436, 426, 65, 64), (371, 430, 115, 113), (360, 389, 17, 16), (382, 352, 51, 49), (394, 404, 73, 72), (364, 439, 356, 419), (379, 381, 400, 432), (373, 349, 386, 363), (416, 412, 438, 396), (407, 425, 421, 383), (351, 361, 391, 376), (380, 374, 422, 393), (410, 413, 405, 399), (427, 428, 348, 355), (437, 420, 362, 378), (384, 433, 404, 394), (372, 385, 397, 368), (387, 434, 401, 359), (367, 353, 377, 366), (388, 350, 375, 423), (417, 403, 435, 390), (365, 352, 382, 369), (414, 408, 431, 398), (406, 415, 424, 402), (358, 430, 371, 418), (354, 392, 395, 409), (357, 426, 436, 411), (389, 360, 370, 429), (284, 346, 334, 272), (323, 295, 283, 311), (290, 278, 306, 318), (329, 317, 347, 266), (273, 301, 313, 285), (312, 341, 261, 324), (314, 302, 330, 342), (264, 327, 315, 344), (304, 276, 263, 292), (271, 259, 287, 299), (345, 282, 294, 265), (293, 322, 335, 305), (338, 309, 297, 325), (286, 257, 337, 274), (303, 291, 320, 332), (343, 331, 268, 280), (326, 262, 275, 339), (267, 296, 308, 279), (307, 336, 256, 319), (340, 277, 289, 260), (288, 316, 328, 300), (321, 258, 270, 333), (269, 298, 310, 281)])
_uv = me_cube_008.uv_layers.new(name='UVMap')
_uv.uv.foreach_set('vector', [0.6168, -1.357, 0.5345, -1.357, 0.5345, 2.357, 0.6168, 2.357, 0.5345, 2.357, 0.6168, 2.357, 0.6168, 2.217, 0.5345, 2.217, 0.6168, -1.357, 0.5345, -1.357, 0.5345, 2.357, 0.6168, 2.357, 0.6168, 2.357, 0.5345, 2.357, 0.5345, -0.3987, 0.6168, -0.3987, 0.5345, -1.357, 0.5345, -1.217, 0.6168, -1.217, 0.6168, -1.357, 0.5345, -1.357, 0.5345, 1.399, 0.6168, 1.399, 0.6168, -1.357, 0.6168, -1.357, 0.5345, -1.357, 0.5345, 2.357, 0.6168, 2.357, 0.5345, 2.357, 0.6168, 2.357, 0.6168, 2.217, 0.5345, 2.217, 0.6168, -1.357, 0.5345, -1.357, 0.5345, 2.357, 0.6168, 2.357, 0.6168, 2.357, 0.5345, 2.357, 0.5345, -0.3987, 0.6168, -0.3987, 0.5345, -1.357, 0.5345, -1.217, 0.6168, -1.217, 0.6168, -1.357, 0.5345, -1.357, 0.5345, 1.399, 0.6168, 1.399, 0.6168, -1.357, 0.6168, -1.357, 0.5345, -1.357, 0.5345, 2.357, 0.6168, 2.357, 0.5345, 2.357, 0.6168, 2.357, 0.6168, 2.217, 0.5345, 2.217, 0.6168, -1.357, 0.5345, -1.357, 0.5345, 2.357, 0.6168, 2.357, 0.6168, 2.357, 0.5345, 2.357, 0.5345, -0.3987, 0.6168, -0.3987, 0.5345, -1.357, 0.5345, -1.217, 0.6168, -1.217, 0.6168, -1.357, 0.5345, -1.357, 0.5345, 1.399, 0.6168, 1.399, 0.6168, -1.357, 0.6168, -1.357, 0.5345, -1.357, 0.5345, 2.357, 0.6168, 2.357, 0.5345, 2.357, 0.6168, 2.357, 0.6168, 2.217, 0.5345, 2.217, 0.6168, -1.357, 0.5345, -1.357, 0.5345, 2.357, 0.6168, 2.357, 0.6168, 2.357, 0.5345, 2.357, 0.5345, -0.3987, 0.6168, -0.3987, 0.5345, -1.357, 0.5345, -1.217, 0.6168, -1.217, 0.6168, -1.357, 0.5345, -1.357, 0.5345, 1.399, 0.6168, 1.399, 0.6168, -1.357, 0.6168, -1.357, 0.5345, -1.357, 0.5345, 2.357, 0.6168, 2.357, 0.5345, 2.357, 0.6168, 2.357, 0.6168, 2.217, 0.5345, 2.217, 0.6168, -1.357, 0.5345, -1.357, 0.5345, 2.357, 0.6168, 2.357, 0.6168, 2.357, 0.5345, 2.357, 0.5345, -0.3987, 0.6168, -0.3987, 0.5345, -1.357, 0.5345, -1.217, 0.6168, -1.217, 0.6168, -1.357, 0.5345, -1.357, 0.5345, 1.399, 0.6168, 1.399, 0.6168, -1.357, 0.6168, -1.357, 0.5345, -1.357, 0.5345, 2.357, 0.6168, 2.357, 0.5345, 2.357, 0.6168, 2.357, 0.6168, 2.217, 0.5345, 2.217, 0.6168, -1.357, 0.5345, -1.357, 0.5345, 2.357, 0.6168, 2.357, 0.6168, 2.357, 0.5345, 2.357, 0.5345, -0.3987, 0.6168, -0.3987, 0.5345, -1.357, 0.5345, -1.217, 0.6168, -1.217, 0.6168, -1.357, 0.5345, -1.357, 0.5345, 1.399, 0.6168, 1.399, 0.6168, -1.357, 0.6168, -1.357, 0.5345, -1.357, 0.5345, 2.357, 0.6168, 2.357, 0.5345, 2.357, 0.6168, 2.357, 0.6168, 2.217, 0.5345, 2.217, 0.6168, -1.357, 0.5345, -1.357, 0.5345, 2.357, 0.6168, 2.357, 0.6168, 2.357, 0.5345, 2.357, 0.5345, -0.3987, 0.6168, -0.3987, 0.5345, -1.357, 0.5345, -1.217, 0.6168, -1.217, 0.6168, -1.357, 0.5345, -1.357, 0.5345, 1.399, 0.6168, 1.399, 0.6168, -1.357, 0.6168, -1.357, 0.5345, -1.357, 0.5345, 2.357, 0.6168, 2.357, 0.5345, 2.357, 0.6168, 2.357, 0.6168, 2.217, 0.5345, 2.217, 0.6168, -1.357, 0.5345, -1.357, 0.5345, 2.357, 0.6168, 2.357, 0.6168, 2.357, 0.5345, 2.357, 0.5345, -0.3987, 0.6168, -0.3987, 0.5345, -1.357, 0.5345, -1.217, 0.6168, -1.217, 0.6168, -1.357, 0.5345, -1.357, 0.5345, 1.399, 0.6168, 1.399, 0.6168, -1.357, 0.6168, -1.357, 0.5345, -1.357, 0.5345, 2.357, 0.6168, 2.357, 0.5345, 2.357, 0.6168, 2.357, 0.6168, 2.217, 0.5345, 2.217, 0.6168, -1.357, 0.5345, -1.357, 0.5345, 2.357, 0.6168, 2.357, 0.6168, 2.357, 0.5345, 2.357, 0.5345, -0.3987, 0.6168, -0.3987, 0.5345, -1.357, 0.5345, -1.217, 0.6168, -1.217, 0.6168, -1.357, 0.5345, -1.357, 0.5345, 1.399, 0.6168, 1.399, 0.6168, -1.357, 0.6168, -1.357, 0.5345, -1.357, 0.5345, 2.357, 0.6168, 2.357, 0.5345, 2.357, 0.6168, 2.357, 0.6168, 2.217, 0.5345, 2.217, 0.6168, -1.357, 0.5345, -1.357, 0.5345, 2.357, 0.6168, 2.357, 0.6168, 2.357, 0.5345, 2.357, 0.5345, -0.3987, 0.6168, -0.3987, 0.5345, -1.357, 0.5345, -1.217, 0.6168, -1.217, 0.6168, -1.357, 0.5345, -1.357, 0.5345, 1.399, 0.6168, 1.399, 0.6168, -1.357, 0.6168, -1.357, 0.5345, -1.357, 0.5345, 2.357, 0.6168, 2.357, 0.5345, 2.357, 0.6168, 2.357, 0.6168, 2.217, 0.5345, 2.217, 0.6168, -1.357, 0.5345, -1.357, 0.5345, 2.357, 0.6168, 2.357, 0.6168, 2.357, 0.5345, 2.357, 0.5345, -0.3987, 0.6168, -0.3987, 0.5345, -1.357, 0.5345, -1.217, 0.6168, -1.217, 0.6168, -1.357, 0.5345, -1.357, 0.5345, 1.399, 0.6168, 1.399, 0.6168, -1.357, 0.6168, -1.357, 0.5345, -1.357, 0.5345, 2.357, 0.6168, 2.357, 0.5345, 2.357, 0.6168, 2.357, 0.6168, 2.217, 0.5345, 2.217, 0.6168, -1.357, 0.5345, -1.357, 0.5345, 2.357, 0.6168, 2.357, 0.6168, 2.357, 0.5345, 2.357, 0.5345, -0.3987, 0.6168, -0.3987, 0.5345, -1.357, 0.5345, -1.217, 0.6168, -1.217, 0.6168, -1.357, 0.5345, -1.357, 0.5345, 1.399, 0.6168, 1.399, 0.6168, -1.357, 0.6168, -1.357, 0.5345, -1.357, 0.5345, 2.357, 0.6168, 2.357, 0.5345, 2.357, 0.6168, 2.357, 0.6168, 2.217, 0.5345, 2.217, 0.6168, -1.357, 0.5345, -1.357, 0.5345, 2.357, 0.6168, 2.357, 0.6168, 2.357, 0.5345, 2.357, 0.5345, -0.3987, 0.6168, -0.3987, 0.5345, -1.357, 0.5345, -1.217, 0.6168, -1.217, 0.6168, -1.357, 0.5345, -1.357, 0.5345, 1.399, 0.6168, 1.399, 0.6168, -1.357, 0.6168, -1.357, 0.5345, -1.357, 0.5345, 2.357, 0.6168, 2.357, 0.5345, 2.357, 0.6168, 2.357, 0.6168, 2.217, 0.5345, 2.217, 0.6168, -1.357, 0.5345, -1.357, 0.5345, 2.357, 0.6168, 2.357, 0.6168, 2.357, 0.5345, 2.357, 0.5345, -0.3987, 0.6168, -0.3987, 0.5345, -1.357, 0.5345, -1.217, 0.6168, -1.217, 0.6168, -1.357, 0.5345, -1.357, 0.5345, 1.399, 0.6168, 1.399, 0.6168, -1.357, 0.6168, -1.357, 0.5345, -1.357, 0.5345, 2.357, 0.6168, 2.357, 0.5345, 2.357, 0.6168, 2.357, 0.6168, 2.217, 0.5345, 2.217, 0.6168, -1.357, 0.5345, -1.357, 0.5345, 2.357, 0.6168, 2.357, 0.6168, 2.357, 0.5345, 2.357, 0.5345, -0.3987, 0.6168, -0.3987, 0.5345, -1.357, 0.5345, -1.217, 0.6168, -1.217, 0.6168, -1.357, 0.5345, -1.357, 0.5345, 1.399, 0.6168, 1.399, 0.6168, -1.357, 0.6168, -1.357, 0.5345, -1.357, 0.5345, 2.357, 0.6168, 2.357, 0.5345, 2.357, 0.6168, 2.357, 0.6168, 2.217, 0.5345, 2.217, 0.6168, -1.357, 0.5345, -1.357, 0.5345, 2.357, 0.6168, 2.357, 0.6168, 2.357, 0.5345, 2.357, 0.5345, -0.3987, 0.6168, -0.3987, 0.5345, -1.357, 0.5345, -1.217, 0.6168, -1.217, 0.6168, -1.357, 0.5345, -1.357, 0.5345, 1.399, 0.6168, 1.399, 0.6168, -1.357, 0.6168, -1.357, 0.5345, -1.357, 0.5345, 2.357, 0.6168, 2.357, 0.5345, 2.357, 0.6168, 2.357, 0.6168, 2.217, 0.5345, 2.217, 0.6168, -1.357, 0.5345, -1.357, 0.5345, 2.357, 0.6168, 2.357, 0.6168, 2.357, 0.5345, 2.357, 0.5345, -0.3987, 0.6168, -0.3987, 0.5345, -1.357, 0.5345, -1.217, 0.6168, -1.217, 0.6168, -1.357, 0.5345, -1.357, 0.5345, 1.399, 0.6168, 1.399, 0.6168, -1.357, 0.6168, -1.357, 0.5345, -1.357, 0.5345, 2.357, 0.6168, 2.357, 0.5345, 2.357, 0.6168, 2.357, 0.6168, 2.217, 0.5345, 2.217, 0.6168, -1.357, 0.5345, -1.357, 0.5345, 2.357, 0.6168, 2.357, 0.6168, 2.357, 0.5345, 2.357, 0.5345, -0.3987, 0.6168, -0.3987, 0.5345, -1.357, 0.5345, -1.217, 0.6168, -1.217, 0.6168, -1.357, 0.5345, -1.357, 0.5345, 1.399, 0.6168, 1.399, 0.6168, -1.357, 0.6168, -1.357, 0.5345, -1.357, 0.5345, 2.357, 0.6168, 2.357, 0.5345, 2.357, 0.6168, 2.357, 0.6168, 2.217, 0.5345, 2.217, 0.6168, -1.357, 0.5345, -1.357, 0.5345, 2.357, 0.6168, 2.357, 0.6168, 2.357, 0.5345, 2.357, 0.5345, -0.3987, 0.6168, -0.3987, 0.5345, -1.357, 0.5345, -1.217, 0.6168, -1.217, 0.6168, -1.357, 0.5345, -1.357, 0.5345, 1.399, 0.6168, 1.399, 0.6168, -1.357, 0.6168, -1.357, 0.5345, -1.357, 0.5345, 2.357, 0.6168, 2.357, 0.5345, 2.357, 0.6168, 2.357, 0.6168, 2.217, 0.5345, 2.217, 0.6168, -1.357, 0.5345, -1.357, 0.5345, 2.357, 0.6168, 2.357, 0.6168, 2.357, 0.5345, 2.357, 0.5345, -0.3987, 0.6168, -0.3987, 0.5345, -1.357, 0.5345, -1.217, 0.6168, -1.217, 0.6168, -1.357, 0.5345, -1.357, 0.5345, 1.399, 0.6168, 1.399, 0.6168, -1.357, 0.6168, -1.357, 0.5345, -1.357, 0.5345, 2.357, 0.6168, 2.357, 0.5345, 2.357, 0.6168, 2.357, 0.6168, 2.217, 0.5345, 2.217, 0.6168, -1.357, 0.5345, -1.357, 0.5345, 2.357, 0.6168, 2.357, 0.6168, 2.357, 0.5345, 2.357, 0.5345, -0.3987, 0.6168, -0.3987, 0.5345, -1.357, 0.5345, -1.217, 0.6168, -1.217, 0.6168, -1.357, 0.5345, -1.357, 0.5345, 1.399, 0.6168, 1.399, 0.6168, -1.357, 0.6168, -1.357, 0.5345, -1.357, 0.5345, 2.357, 0.6168, 2.357, 0.5345, 2.357, 0.6168, 2.357, 0.6168, 2.217, 0.5345, 2.217, 0.6168, -1.357, 0.5345, -1.357, 0.5345, 2.357, 0.6168, 2.357, 0.6168, 2.357, 0.5345, 2.357, 0.5345, -0.3987, 0.6168, -0.3987, 0.5345, -1.357, 0.5345, -1.217, 0.6168, -1.217, 0.6168, -1.357, 0.5345, -1.357, 0.5345, 1.399, 0.6168, 1.399, 0.6168, -1.357, 0.6168, -1.357, 0.5345, -1.357, 0.5345, 2.357, 0.6168, 2.357, 0.5345, 2.357, 0.6168, 2.357, 0.6168, 2.217, 0.5345, 2.217, 0.6168, -1.357, 0.5345, -1.357, 0.5345, 2.357, 0.6168, 2.357, 0.6168, 2.357, 0.5345, 2.357, 0.5345, -0.3987, 0.6168, -0.3987, 0.5345, -1.357, 0.5345, -1.217, 0.6168, -1.217, 0.6168, -1.357, 0.5345, -1.357, 0.5345, 1.399, 0.6168, 1.399, 0.6168, -1.357, 0.6168, -1.357, 0.5345, -1.357, 0.5345, 2.357, 0.6168, 2.357, 0.5345, 2.357, 0.6168, 2.357, 0.6168, -1.357, 0.5345, -1.357, 0.6168, -1.357, 0.5345, -1.357, 0.5345, 2.357, 0.6168, 2.357, 0.6168, 2.357, 0.5345, 2.357, 0.5345, -1.357, 0.6168, -1.357, 0.5345, -1.357, 0.5345, 2.357, 0.6168, 2.357, 0.6168, -1.357, 0.5345, -1.357, 0.5345, 2.357, 0.6168, 2.357, 0.6168, -1.357, 0.6168, -1.357, 0.5345, -1.357, 0.5345, 2.357, 0.6168, 2.357, 0.5345, 2.357, 0.6168, 2.357, 0.6168, -1.357, 0.5345, -1.357, 0.6168, -1.357, 0.5345, -1.357, 0.5345, 2.357, 0.6168, 2.357, 0.6168, 2.357, 0.5345, 2.357, 0.5345, -1.357, 0.6168, -1.357, 0.5345, -1.357, 0.5345, 2.357, 0.6168, 2.357, 0.6168, -1.357, 0.5345, -1.357, 0.5345, 2.357, 0.6168, 2.357, 0.6168, -1.357, 0.6168, -1.357, 0.5345, -1.357, 0.5345, 2.357, 0.6168, 2.357, 0.5345, 2.357, 0.6168, 2.357, 0.6168, -1.357, 0.5345, -1.357, 0.6168, -1.357, 0.5345, -1.357, 0.5345, 2.357, 0.6168, 2.357, 0.6168, 2.357, 0.5345, 2.357, 0.5345, -1.357, 0.6168, -1.357, 0.5345, -1.357, 0.5345, 2.357, 0.6168, 2.357, 0.6168, -1.357, 0.5345, -1.357, 0.5345, 2.357, 0.6168, 2.357, 0.6168, -1.357, 0.6168, -1.357, 0.5345, -1.357, 0.5345, 2.357, 0.6168, 2.357, 0.5345, 2.357, 0.6168, 2.357, 0.6168, -1.357, 0.5345, -1.357, 0.6168, -1.357, 0.5345, -1.357, 0.5345, 2.357, 0.6168, 2.357, 0.6168, 2.357, 0.5345, 2.357, 0.5345, -1.357, 0.6168, -1.357, 0.5345, -1.357, 0.5345, 2.357, 0.6168, 2.357, 0.6168, -1.357, 0.5345, -1.357, 0.5345, 2.357, 0.6168, 2.357, 0.6168, -1.357, 0.6168, -1.357, 0.5345, -1.357, 0.5345, 2.357, 0.6168, 2.357, 0.5345, 2.357, 0.6168, 2.357, 0.6168, -1.357, 0.5345, -1.357, 0.6168, -1.357, 0.5345, -1.357, 0.5345, 2.357, 0.6168, 2.357, 0.6168, 2.357, 0.5345, 2.357, 0.5345, -1.357, 0.6168, -1.357, 0.5345, -1.357, 0.5345, 2.357, 0.6168, 2.357, 0.6168, -1.357, 0.5345, -1.357, 0.5345, 2.357, 0.6168, 2.357, 0.6168, -1.357, 0.6168, -1.357, 0.5345, -1.357, 0.5345, 2.357, 0.6168, 2.357, 0.5345, 2.357, 0.6168, 2.357, 0.6168, -1.357, 0.5345, -1.357, 0.6168, -1.357, 0.5345, -1.357, 0.5345, 2.357, 0.6168, 2.357, 0.6168, 2.357, 0.5345, 2.357, 0.5345, -1.357, 0.6168, -1.357, 0.5345, -1.357, 0.5345, 2.357, 0.6168, 2.357, 0.6168, -1.357, 0.5345, -1.357, 0.5345, 2.357, 0.6168, 2.357, 0.6168, -1.357, 0.6168, -1.357, 0.5345, -1.357, 0.5345, 2.357, 0.6168, 2.357, 0.5345, 2.357, 0.6168, 2.357, 0.6168, -1.357, 0.5345, -1.357, 0.6168, -1.357, 0.5345, -1.357, 0.5345, 2.357, 0.6168, 2.357, 0.6168, 2.357, 0.5345, 2.357, 0.5345, -1.357, 0.6168, -1.357, 0.5345, -1.357, 0.5345, 2.357, 0.6168, 2.357, 0.6168, -1.357, 0.5345, -1.357, 0.5345, 2.357, 0.6168, 2.357, 0.6168, -1.357, 0.6168, -1.357, 0.5345, -1.357, 0.5345, 2.357, 0.6168, 2.357, 0.5345, 2.357, 0.6168, 2.357, 0.6168, -1.357, 0.5345, -1.357, 0.6168, -1.357, 0.5345, -1.357, 0.5345, 2.357, 0.6168, 2.357, 0.6168, 2.357, 0.5345, 2.357, 0.5345, -1.357, 0.6168, -1.357, 0.5345, -1.357, 0.5345, 2.357, 0.6168, 2.357, 0.6168, -1.357, 0.5345, -1.357, 0.5345, 2.357, 0.6168, 2.357, 0.6168, -1.357, 0.6168, -1.357, 0.5345, -1.357, 0.5345, 2.357, 0.6168, 2.357, 0.5345, 2.357, 0.6168, 2.357, 0.6168, -1.357, 0.5345, -1.357, 0.6168, -1.357, 0.5345, -1.357, 0.5345, 2.357, 0.6168, 2.357, 0.6168, 2.357, 0.5345, 2.357, 0.5345, -1.357, 0.6168, -1.357, 0.5345, -1.357, 0.5345, 2.357, 0.6168, 2.357, 0.6168, -1.357, 0.5345, -1.357, 0.5345, 2.357, 0.6168, 2.357, 0.6168, -1.357, 0.6168, -0.3987, 0.5345, -0.3987, 0.5345, 2.357, 0.6168, 2.357, 0.6168, -0.3987, 0.5345, -0.3987, 0.5345, 2.357, 0.6168, 2.357, 0.5345, 1.399, 0.6168, 1.399, 0.6168, -1.357, 0.5345, -1.357, 0.6168, -0.3987, 0.5345, -0.3987, 0.5345, 2.357, 0.6168, 2.357, 0.5345, 1.399, 0.6168, 1.399, 0.6168, -1.357, 0.5345, -1.357, 0.5345, 1.399, 0.6168, 1.399, 0.6168, -1.357, 0.5345, -1.357, 0.6168, -0.3987, 0.5345, -0.3987, 0.5345, 2.357, 0.6168, 2.357, 0.6168, -0.3987, 0.5345, -0.3987, 0.5345, 2.357, 0.6168, 2.357, 0.5345, 1.399, 0.6168, 1.399, 0.6168, -1.357, 0.5345, -1.357, 0.5345, 1.399, 0.6168, 1.399, 0.6168, -1.357, 0.5345, -1.357, 0.6168, -0.3987, 0.5345, -0.3987, 0.5345, 2.357, 0.6168, 2.357, 0.6168, -0.3987, 0.5345, -0.3987, 0.5345, 2.357, 0.6168, 2.357, 0.5345, 1.399, 0.6168, 1.399, 0.6168, -1.357, 0.5345, -1.357, 0.5345, 1.399, 0.6168, 1.399, 0.6168, -1.357, 0.5345, -1.357, 0.6168, -0.3987, 0.5345, -0.3987, 0.5345, 2.357, 0.6168, 2.357, 0.6168, -0.3987, 0.5345, -0.3987, 0.5345, 2.357, 0.6168, 2.357, 0.5345, 1.399, 0.6168, 1.399, 0.6168, -1.357, 0.5345, -1.357, 0.5345, 1.399, 0.6168, 1.399, 0.6168, -1.357, 0.5345, -1.357, 0.6168, -0.3987, 0.5345, -0.3987, 0.5345, 2.357, 0.6168, 2.357, 0.5345, 1.399, 0.6168, 1.399, 0.6168, -1.357, 0.5345, -1.357, 0.6168, -0.3987, 0.5345, -0.3987, 0.5345, 2.357, 0.6168, 2.357, 0.6168, -0.3987, 0.5345, -0.3987, 0.5345, 2.357, 0.6168, 2.357, 0.5345, 1.399, 0.6168, 1.399, 0.6168, -1.357, 0.5345, -1.357, 0.5345, 1.399, 0.6168, 1.399, 0.6168, -1.357, 0.5345, -1.357, 0.6168, -0.3987, 0.5345, -0.3987, 0.5345, 2.357, 0.6168, 2.357, 0.6168, -0.3987, 0.5345, -0.3987, 0.5345, 2.357, 0.6168, 2.357, 0.5345, 1.399, 0.6168, 1.399, 0.6168, -1.357, 0.5345, -1.357, 0.5345, 1.399, 0.6168, 1.399, 0.6168, -1.357, 0.5345, -1.357, 0.6168, -0.3987, 0.5345, -0.3987, 0.5345, 2.357, 0.6168, 2.357, 0.6168, -0.3987, 0.5345, -0.3987, 0.5345, 2.357, 0.6168, 2.357, 0.5345, 1.399, 0.6168, 1.399, 0.6168, -1.357, 0.5345, -1.357, 0.5345, 1.399, 0.6168, 1.399, 0.6168, -1.357, 0.5345, -1.357, 0.6168, -0.3987, 0.5345, -0.3987, 0.5345, 2.357, 0.6168, 2.357, 0.5345, 1.399, 0.6168, 1.399, 0.6168, -1.357, 0.5345, -1.357, 0.6168, -0.3987, 0.5345, -0.3987, 0.5345, 2.357, 0.6168, 2.357, 0.6168, -0.3987, 0.5345, -0.3987, 0.5345, 2.357, 0.6168, 2.357, 0.5345, 1.399, 0.6168, 1.399, 0.6168, -1.357, 0.5345, -1.357, 0.5345, 1.399, 0.6168, 1.399, 0.6168, -1.357, 0.5345, -1.357, 0.6168, -0.3987, 0.5345, -0.3987, 0.5345, 2.357, 0.6168, 2.357, 0.6168, -0.3987, 0.5345, -0.3987, 0.5345, 2.357, 0.6168, 2.357, 0.5345, 1.399, 0.6168, 1.399, 0.6168, -1.357, 0.5345, -1.357, 0.5345, 1.399, 0.6168, 1.399, 0.6168, -1.357, 0.5345, -1.357, 0.6168, -0.3987, 0.5345, -0.3987, 0.5345, 2.357, 0.6168, 2.357, 0.6168, -0.3987, 0.5345, -0.3987, 0.5345, 2.357, 0.6168, 2.357, 0.5345, 1.399, 0.6168, 1.399, 0.6168, -1.357, 0.5345, -1.357, 0.5345, 1.399, 0.6168, 1.399, 0.6168, -1.357, 0.5345, -1.357, 0.6168, 2.217, 0.5345, 2.217, 0.5345, 2.357, 0.6168, 2.357, 0.6168, -1.217, 0.5345, -1.217, 0.5345, -1.357, 0.6168, -1.357, 0.6168, 2.217, 0.5345, 2.217, 0.5345, 2.357, 0.6168, 2.357, 0.6168, -1.217, 0.5345, -1.217, 0.5345, -1.357, 0.6168, -1.357, 0.6168, -1.217, 0.5345, -1.217, 0.5345, -1.357, 0.6168, -1.357, 0.6168, 2.217, 0.5345, 2.217, 0.5345, 2.357, 0.6168, 2.357, 0.6168, -1.217, 0.5345, -1.217, 0.5345, -1.357, 0.6168, -1.357, 0.6168, 2.217, 0.5345, 2.217, 0.5345, 2.357, 0.6168, 2.357, 0.6168, -1.217, 0.5345, -1.217, 0.5345, -1.357, 0.6168, -1.357, 0.6168, 2.217, 0.5345, 2.217, 0.5345, 2.357, 0.6168, 2.357, 0.6168, 2.217, 0.5345, 2.217, 0.5345, 2.357, 0.6168, 2.357, 0.6168, -1.217, 0.5345, -1.217, 0.5345, -1.357, 0.6168, -1.357, 0.6168, 2.217, 0.5345, 2.217, 0.5345, 2.357, 0.6168, 2.357, 0.6168, 2.217, 0.5345, 2.217, 0.5345, 2.357, 0.6168, 2.357, 0.6168, -1.217, 0.5345, -1.217, 0.5345, -1.357, 0.6168, -1.357, 0.6168, -1.217, 0.5345, -1.217, 0.5345, -1.357, 0.6168, -1.357, 0.6168, -1.217, 0.5345, -1.217, 0.5345, -1.357, 0.6168, -1.357, 0.6168, 2.217, 0.5345, 2.217, 0.5345, 2.357, 0.6168, 2.357, 0.6168, -1.217, 0.5345, -1.217, 0.5345, -1.357, 0.6168, -1.357, 0.6168, -1.217, 0.5345, -1.217, 0.5345, -1.357, 0.6168, -1.357, 0.6168, -1.217, 0.5345, -1.217, 0.5345, -1.357, 0.6168, -1.357, 0.6168, 2.217, 0.5345, 2.217, 0.5345, 2.357, 0.6168, 2.357, 0.6168, 2.217, 0.5345, 2.217, 0.5345, 2.357, 0.6168, 2.357, 0.6168, 2.217, 0.5345, 2.217, 0.5345, 2.357, 0.6168, 2.357, 0.6168, 2.217, 0.5345, 2.217, 0.5345, 2.357, 0.6168, 2.357, 0.6168, 2.217, 0.5345, 2.217, 0.5345, 2.357, 0.6168, 2.357, 0.6168, -1.217, 0.5345, -1.217, 0.5345, -1.357, 0.6168, -1.357, 0.6168, 2.217, 0.5345, 2.217, 0.5345, 2.357, 0.6168, 2.357, 0.6168, -1.217, 0.5345, -1.217, 0.5345, -1.357, 0.6168, -1.357, 0.6168, 2.217, 0.5345, 2.217, 0.5345, 2.357, 0.6168, 2.357, 0.6168, -1.217, 0.5345, -1.217, 0.5345, -1.357, 0.6168, -1.357, 0.6168, -1.217, 0.5345, -1.217, 0.5345, -1.357, 0.6168, -1.357, 0.6168, 2.217, 0.5345, 2.217, 0.5345, 2.357, 0.6168, 2.357, 0.6168, -1.217, 0.5345, -1.217, 0.5345, -1.357, 0.6168, -1.357, 0.6168, 2.217, 0.5345, 2.217, 0.5345, 2.357, 0.6168, 2.357, 0.6168, -1.217, 0.5345, -1.217, 0.5345, -1.357, 0.6168, -1.357, 0.6168, 2.217, 0.5345, 2.217, 0.5345, 2.357, 0.6168, 2.357, 0.6168, 2.217, 0.5345, 2.217, 0.5345, 2.357, 0.6168, 2.357, 0.6168, -1.217, 0.5345, -1.217, 0.5345, -1.357, 0.6168, -1.357, 0.6168, 2.217, 0.5345, 2.217, 0.5345, 2.357, 0.6168, 2.357, 0.6168, -1.217, 0.5345, -1.217, 0.5345, -1.357, 0.6168, -1.357, 0.6168, -1.217, 0.5345, -1.217, 0.5345, -1.357, 0.6168, -1.357, 0.6168, 2.217, 0.5345, 2.217, 0.5345, 2.357, 0.6168, 2.357, 0.6168, -1.217, 0.5345, -1.217, 0.5345, -1.357, 0.6168, -1.357, 0.6168, 2.217, 0.5345, 2.217, 0.5345, 2.357, 0.6168, 2.357, 0.6168, -1.217, 0.5345, -1.217, 0.5345, -1.357, 0.6168, -1.357, 0.6168, 2.217, 0.5345, -1.217, 0.6168, -1.217, 0.5345, 2.217, 0.5345, 2.217, 0.6168, 2.217, 0.6168, 2.217, 0.6168, -1.217, 0.6168, -1.217, 0.5345, -1.217, 0.6168, 2.217, 0.6168, 2.217, 0.6168, 2.217, 0.5345, -1.217, 0.6168, -1.217, 0.5345, 2.217, 0.5345, -1.217, 0.5345, 2.217, 0.5345, -1.217, 0.6168, -1.217, 0.6168, -1.217, 0.5345, -1.217, 0.6168, 2.217, 0.6168, 2.217, 0.6168, -1.217, 0.5345, -1.217, 0.6168, 2.217, 0.6168, 2.217, 0.6168, 2.217, 0.5345, -1.217, 0.6168, -1.217, 0.5345, 2.217, 0.6168, -1.217, 0.5345, -1.217, 0.6168, 2.217, 0.6168, 2.217, 0.5345, -1.217, 0.5345, 2.217, 0.5345, -1.217, 0.6168, -1.217, 0.5345, -1.217, 0.5345, 2.217, 0.5345, -1.217, 0.6168, -1.217, 0.6168, 2.217, 0.5345, -1.217, 0.6168, -1.217, 0.5345, 2.217, 0.6168, -1.217, 0.5345, 2.217, 0.5345, 2.217, 0.5345, -1.217, 0.6168, -1.217, 0.5345, -1.217, 0.6168, 2.217, 0.6168, 2.217, 0.6168, 2.217, 0.5345, -1.217, 0.6168, -1.217, 0.5345, 2.217, 0.5345, -1.217, 0.5345, 2.217, 0.5345, -1.217, 0.6168, -1.217, 0.5345, -1.217, 0.5345, 2.217, 0.5345, -1.217, 0.6168, -1.217, 0.5345, 2.217, 0.6168, 2.217, 0.6168, 2.217, 0.6168, -1.217, 0.6168, 2.217, 0.5345, -1.217, 0.6168, -1.217, 0.5345, 2.217, 0.5345, 2.217, 0.6168, 2.217, 0.6168, 2.217, 0.6168, -1.217, 0.6168, -1.217, 0.5345, -1.217, 0.6168, 2.217, 0.6168, 2.217, 0.6168, 2.217, 0.5345, -1.217, 0.6168, -1.217, 0.5345, 2.217, 0.5345, -1.217, 0.6168, -1.217, 0.5345, -1.217, 0.6168, 2.217, 0.6168, 1.399, 0.5345, 1.399, 0.6168, -0.3987, 0.5345, -0.3987, 0.6168, 1.399, 0.5345, 1.399, 0.6168, -0.3987, 0.5345, -0.3987, 0.5345, 1.399, 0.6168, -0.3987, 0.6168, 1.399, 0.6168, 1.399, 0.5345, 1.399, 0.6168, -0.3987, 0.6168, 1.399, 0.6168, 1.399, 0.6168, -0.3987, 0.6168, 1.399, 0.6168, 1.399, 0.5345, -0.3987, 0.6168, -0.3987, 0.6168, 1.399, 0.6168, 1.399, 0.5345, -0.3987, 0.5345, -0.3987, 0.6168, -0.3987, 0.5345, -0.3987, 0.5345, 1.399, 0.6168, 1.399, 0.5345, 1.399, 0.6168, -0.3987, 0.5345, -0.3987, 0.6168, 1.399, 0.5345, 1.399, 0.6168, -0.3987, 0.5345, -0.3987, 0.5345, 1.399, 0.6168, -0.3987, 0.6168, 1.399, 0.6168, 1.399, 0.6168, -0.3987, 0.6168, 1.399, 0.6168, 1.399, 0.5345, -0.3987, 0.6168, -0.3987, 0.6168, 1.399, 0.6168, 1.399, 0.5345, -0.3987, 0.6168, 1.399, 0.5345, 1.399, 0.6168, -0.3987, 0.5345, -0.3987, 0.6168, 1.399, 0.5345, 1.399, 0.6168, -0.3987, 0.5345, -0.3987, 0.5345, 1.399, 0.6168, -0.3987, 0.6168, 1.399, 0.6168, 1.399, 0.5345, 1.399, 0.6168, -0.3987, 0.6168, 1.399, 0.6168, 1.399, 0.6168, -0.3987, 0.6168, 1.399, 0.6168, 1.399, 0.5345, -0.3987, 0.6168, -0.3987, 0.6168, 1.399, 0.6168, 1.399, 0.5345, -0.3987, 0.6168, -0.3987, 0.6168, 1.399, 0.6168, 1.399, 0.5345, -0.3987, 0.6168, -0.3987, 0.6168, 1.399, 0.6168, 1.399, 0.5345, -0.3987, 0.6168, -0.3987, 0.6168, 1.399, 0.6168, 1.399, 0.5345, -0.3987, 0.6168, -0.3987, 0.6168, 1.399, 0.6168, 1.399, 0.5345, -0.3987, 0.6168, -0.3987, 0.6168, 1.399, 0.6168, 1.399, 0.5345, -0.3987])
me_cube_008.materials.append(mat_material_001)
me_cube_008.use_remesh_preserve_volume = False
me_cube_008.use_remesh_preserve_attributes = False
me_cube_008.use_mirror_vertex_groups = False
me_cube_008.update()
me_cube_007 = bpy.data.meshes.new('Cube.007')
me_cube_007.from_pydata([(1.0, 1.0, -1.0), (1.0, -1.0, -1.0), (-1.0, -1.0, -1.0), (-1.0, 1.0, -1.0), (1.0, 1.0, 1.0), (1.0, -1.0, 1.0), (-1.0, -1.0, 1.0), (-1.0, 1.0, 1.0)], [], [(0, 1, 2, 3), (4, 7, 6, 5), (0, 4, 5, 1), (1, 5, 6, 2), (2, 6, 7, 3), (4, 0, 3, 7)])
_uv = me_cube_007.uv_layers.new(name='UVMap')
_uv.uv.foreach_set('vector', [0.0, 0.0, 1.0, 0.0, 1.0, 1.0, 0.0, 1.0, -2.511, 0.0, 3.511, 0.0, 3.511, 1.0, -2.511, 1.0, 0.0, 0.0, 1.0, 0.0, 1.0, 1.0, 0.0, 1.0, -2.5, 0.3815, -2.5, 0.6185, 3.5, 0.6185, 3.5, 0.3815, 0.0, 0.0, 1.0, 0.0, 1.0, 1.0, 0.0, 1.0, 0.0, 0.0, 1.0, 0.0, 1.0, 1.0, 0.0, 1.0])
me_cube_007.materials.append(mat_material)
me_cube_007.use_remesh_preserve_volume = False
me_cube_007.use_remesh_preserve_attributes = False
me_cube_007.use_mirror_vertex_groups = False
me_cube_007.update()
me_cube_006 = bpy.data.meshes.new('Cube.006')
me_cube_006.from_pydata([(1.0, 1.0, -1.0), (1.0, -1.0, -1.0), (-1.0, -1.0, -1.0), (-1.0, 1.0, -1.0), (1.0, 1.0, 1.0), (1.0, -1.0, 1.0), (-1.0, -1.0, 1.0), (-1.0, 1.0, 1.0)], [], [(0, 1, 2, 3), (4, 7, 6, 5), (0, 4, 5, 1), (1, 5, 6, 2), (2, 6, 7, 3), (4, 0, 3, 7)])
_uv = me_cube_006.uv_layers.new(name='UVMap')
_uv.uv.foreach_set('vector', [0.0, 0.0, 1.0, 0.0, 1.0, 1.0, 0.0, 1.0, -2.511, 0.0, 3.511, 0.0, 3.511, 1.0, -2.511, 1.0, 0.0, 0.0, 1.0, 0.0, 1.0, 1.0, 0.0, 1.0, -2.5, 0.3815, -2.5, 0.6185, 3.5, 0.6185, 3.5, 0.3815, 0.0, 0.0, 1.0, 0.0, 1.0, 1.0, 0.0, 1.0, 0.0, 0.0, 1.0, 0.0, 1.0, 1.0, 0.0, 1.0])
me_cube_006.materials.append(mat_material)
me_cube_006.use_remesh_preserve_volume = False
me_cube_006.use_remesh_preserve_attributes = False
me_cube_006.use_mirror_vertex_groups = False
me_cube_006.update()
me_cube_005 = bpy.data.meshes.new('Cube.005')
me_cube_005.from_pydata([(1.0, 1.0, -1.0), (1.0, -1.0, -1.0), (-1.0, -1.0, -1.0), (-1.0, 1.0, -1.0), (1.0, 1.0, 1.0), (1.0, -1.0, 1.0), (-1.0, -1.0, 1.0), (-1.0, 1.0, 1.0)], [], [(0, 1, 2, 3), (4, 7, 6, 5), (0, 4, 5, 1), (1, 5, 6, 2), (2, 6, 7, 3), (4, 0, 3, 7)])
_uv = me_cube_005.uv_layers.new(name='UVMap')
_uv.uv.foreach_set('vector', [-0.2695, 0.2367, 1.27, 0.2367, 1.27, 0.7633, -0.2695, 0.7633, 0.001684, 0.0, 0.9983, 0.0, 0.9983, 1.0, 0.001684, 1.0, 0.0, 0.0, 1.0, 0.0, 1.0, 1.0, 0.0, 1.0, -2.5, 0.3815, -2.5, 0.6185, 3.5, 0.6185, 3.5, 0.3815, 0.0, 0.0, 1.0, 0.0, 1.0, 1.0, 0.0, 1.0, 0.0, 0.0, 1.0, 0.0, 1.0, 1.0, 0.0, 1.0])
me_cube_005.materials.append(mat_material)
me_cube_005.use_remesh_preserve_volume = False
me_cube_005.use_remesh_preserve_attributes = False
me_cube_005.use_mirror_vertex_groups = False
me_cube_005.update()
me_cube_004 = bpy.data.meshes.new('Cube.004')
me_cube_004.from_pydata([(1.0, 1.0, -1.0), (1.0, -1.0, -1.0), (-1.0, -1.0, -1.0), (-1.0, 1.0, -1.0), (1.0, 1.0, 1.0), (1.0, -1.0, 1.0), (-1.0, -1.0, 1.0), (-1.0, 1.0, 1.0)], [], [(0, 1, 2, 3), (4, 7, 6, 5), (0, 4, 5, 1), (1, 5, 6, 2), (2, 6, 7, 3), (4, 0, 3, 7)])
_uv = me_cube_004.uv_layers.new(name='UVMap')
_uv.uv.foreach_set('vector', [0.0, 0.0, 1.0, 0.0, 1.0, 1.0, 0.0, 1.0, 0.9256, 0.0, 0.07439, 0.0, 0.07439, 1.0, 0.9256, 1.0, 0.0, 0.0, 1.0, 0.0, 1.0, 1.0, 0.0, 1.0, -2.5, 0.3815, -2.5, 0.6185, 3.5, 0.6185, 3.5, 0.3815, 0.0, 0.0, 1.0, 0.0, 1.0, 1.0, 0.0, 1.0, 0.0, 0.0, 1.0, 0.0, 1.0, 1.0, 0.0, 1.0])
me_cube_004.materials.append(mat_material)
me_cube_004.use_remesh_preserve_volume = False
me_cube_004.use_remesh_preserve_attributes = False
me_cube_004.use_mirror_vertex_groups = False
me_cube_004.update()
me_cube_003 = bpy.data.meshes.new('Cube.003')
me_cube_003.from_pydata([(1.0, 1.0, -1.0), (1.0, -1.0, -1.0), (-1.0, -1.0, -1.0), (-1.0, 1.0, -1.0), (1.0, 1.0, 1.0), (1.0, -1.0, 1.0), (-1.0, -1.0, 1.0), (-1.0, 1.0, 1.0)], [], [(0, 1, 2, 3), (4, 7, 6, 5), (0, 4, 5, 1), (1, 5, 6, 2), (2, 6, 7, 3), (4, 0, 3, 7)])
_uv = me_cube_003.uv_layers.new(name='UVMap')
_uv.uv.foreach_set('vector', [0.4265, 0.0, 0.5735, 0.0, 0.5735, 1.0, 0.4265, 1.0, -2.511, 0.0, 3.511, 0.0, 3.511, 1.0, -2.511, 1.0, 0.0, 0.0, 1.0, 0.0, 1.0, 1.0, 0.0, 1.0, -2.5, 0.3815, -2.5, 0.6185, 3.5, 0.6185, 3.5, 0.3815, 0.0, 0.0, 1.0, 0.0, 1.0, 1.0, 0.0, 1.0, 0.0, 0.0, 1.0, 0.0, 1.0, 1.0, 0.0, 1.0])
me_cube_003.materials.append(mat_material)
me_cube_003.use_remesh_preserve_volume = False
me_cube_003.use_remesh_preserve_attributes = False
me_cube_003.use_mirror_vertex_groups = False
me_cube_003.update()
me_cube_002 = bpy.data.meshes.new('Cube.002')
me_cube_002.from_pydata([(1.0, 1.0, -1.0), (1.0, -1.0, -1.0), (-1.0, -1.0, -1.0), (-1.0, 1.0, -1.0), (1.0, 1.0, 1.0), (1.0, -1.0, 1.0), (-1.0, -1.0, 1.0), (-1.0, 1.0, 1.0)], [], [(0, 1, 2, 3), (4, 7, 6, 5), (0, 4, 5, 1), (1, 5, 6, 2), (2, 6, 7, 3), (4, 0, 3, 7)])
_uv = me_cube_002.uv_layers.new(name='UVMap')
_uv.uv.foreach_set('vector', [0.0, 0.0, 1.0, 0.0, 1.0, 1.0, 0.0, 1.0, -2.511, 0.0, 3.511, 0.0, 3.511, 1.0, -2.511, 1.0, 0.0, 0.0, 1.0, 0.0, 1.0, 1.0, 0.0, 1.0, -2.5, 0.3815, -2.5, 0.6185, 3.5, 0.6185, 3.5, 0.3815, 0.0, 0.0, 1.0, 0.0, 1.0, 1.0, 0.0, 1.0, 0.0, 0.0, 1.0, 0.0, 1.0, 1.0, 0.0, 1.0])
me_cube_002.materials.append(mat_material)
me_cube_002.use_remesh_preserve_volume = False
me_cube_002.use_remesh_preserve_attributes = False
me_cube_002.use_mirror_vertex_groups = False
me_cube_002.update()
me_cube_001 = bpy.data.meshes.new('Cube.001')
me_cube_001.from_pydata([(1.0, 1.0, -1.0), (1.0, -1.0, -1.0), (-1.0, -1.0, -1.0), (-1.0, 1.0, -1.0), (1.0, 1.0, 1.0), (1.0, -1.0, 1.0), (-1.0, -1.0, 1.0), (-1.0, 1.0, 1.0), (1.0, 3.3, -1.0), (1.0, 1.3, -1.0), (-1.0, 1.3, -1.0), (-1.0, 3.3, -1.0), (1.0, 3.3, 1.0), (1.0, 1.3, 1.0), (-1.0, 1.3, 1.0), (-1.0, 3.3, 1.0), (1.0, 5.6, -1.0), (1.0, 3.6, -1.0), (-1.0, 3.6, -1.0), (-1.0, 5.6, -1.0), (1.0, 5.6, 1.0), (1.0, 3.6, 1.0), (-1.0, 3.6, 1.0), (-1.0, 5.6, 1.0), (1.0, 7.9, -1.0), (1.0, 5.9, -1.0), (-1.0, 5.9, -1.0), (-1.0, 7.9, -1.0), (1.0, 7.9, 1.0), (1.0, 5.9, 1.0), (-1.0, 5.9, 1.0), (-1.0, 7.9, 1.0), (1.0, 10.2, -1.0), (1.0, 8.2, -1.0), (-1.0, 8.2, -1.0), (-1.0, 10.2, -1.0), (1.0, 10.2, 1.0), (1.0, 8.2, 1.0), (-1.0, 8.2, 1.0), (-1.0, 10.2, 1.0), (1.0, 12.5, -1.0), (1.0, 10.5, -1.0), (-1.0, 10.5, -1.0), (-1.0, 12.5, -1.0), (1.0, 12.5, 1.0), (1.0, 10.5, 1.0), (-1.0, 10.5, 1.0), (-1.0, 12.5, 1.0), (1.0, 14.8, -1.0), (1.0, 12.8, -1.0), (-11.35, 12.8, -1.0), (-11.35, 14.8, -1.0), (1.0, 14.8, 1.0), (1.0, 12.8, 1.0), (-11.35, 12.8, 1.0), (-11.35, 14.8, 1.0), (1.0, 17.1, -1.0), (1.0, 15.1, -1.0), (-11.35, 15.1, -1.0), (-11.35, 17.1, -1.0), (1.0, 17.1, 1.0), (1.0, 15.1, 1.0), (-11.35, 15.1, 1.0), (-11.35, 17.1, 1.0), (1.0, 19.4, -1.0), (1.0, 17.4, -1.0), (-11.33, 17.4, -1.0), (-11.33, 19.4, -1.0), (1.0, 19.4, 1.0), (1.0, 17.4, 1.0), (-11.33, 17.4, 1.0), (-11.33, 19.4, 1.0), (1.0, 21.7, -1.0), (1.0, 19.7, -1.0), (-11.33, 19.7, -1.0), (-11.33, 21.7, -1.0), (1.0, 21.7, 1.0), (1.0, 19.7, 1.0), (-11.33, 19.7, 1.0), (-11.33, 21.7, 1.0), (-11.33, 24.02, 1.0), (-11.33, 22.02, 1.0), (1.0, 22.02, 1.0), (1.0, 24.02, 1.0), (-11.33, 24.02, -1.0), (-11.33, 22.02, -1.0), (1.0, 22.02, -1.0), (1.0, 24.02, -1.0), (1.0, 26.3, -1.0), (1.0, 24.3, -1.0), (-1.0, 24.3, -1.0), (-1.0, 26.3, -1.0), (1.0, 26.3, 1.0), (1.0, 24.3, 1.0), (-1.0, 24.3, 1.0), (-1.0, 26.3, 1.0), (1.0, 28.6, -1.0), (1.0, 26.6, -1.0), (-1.0, 26.6, -1.0), (-1.0, 28.6, -1.0), (1.0, 28.6, 1.0), (1.0, 26.6, 1.0), (-1.0, 26.6, 1.0), (-1.0, 28.6, 1.0), (1.0, 30.9, -1.0), (1.0, 28.9, -1.0), (-1.0, 28.9, -1.0), (-1.0, 30.9, -1.0), (1.0, 30.9, 1.0), (1.0, 28.9, 1.0), (-1.0, 28.9, 1.0), (-1.0, 30.9, 1.0), (1.0, 33.2, -1.0), (1.0, 31.2, -1.0), (-1.0, 31.2, -1.0), (-1.0, 33.2, -1.0), (1.0, 33.2, 1.0), (1.0, 31.2, 1.0), (-1.0, 31.2, 1.0), (-1.0, 33.2, 1.0), (1.0, 35.5, -1.0), (1.0, 33.5, -1.0), (-1.0, 33.5, -1.0), (-1.0, 35.5, -1.0), (1.0, 35.5, 1.0), (1.0, 33.5, 1.0), (-1.0, 33.5, 1.0), (-1.0, 35.5, 1.0), (1.0, 37.8, -1.0), (1.0, 35.8, -1.0), (-1.0, 35.8, -1.0), (-1.0, 37.8, -1.0), (1.0, 37.8, 1.0), (1.0, 35.8, 1.0), (-1.0, 35.8, 1.0), (-1.0, 37.8, 1.0), (1.0, 40.1, -1.0), (1.0, 38.1, -1.0), (-1.0, 38.1, -1.0), (-1.0, 40.1, -1.0), (1.0, 40.1, 1.0), (1.0, 38.1, 1.0), (-1.0, 38.1, 1.0), (-1.0, 40.1, 1.0), (1.0, 42.4, -1.0), (1.0, 40.4, -1.0), (-1.0, 40.4, -1.0), (-1.0, 42.4, -1.0), (1.0, 42.4, 1.0), (1.0, 40.4, 1.0), (-1.0, 40.4, 1.0), (-1.0, 42.4, 1.0), (1.0, 44.7, -1.0), (1.0, 42.7, -1.0), (-1.0, 42.7, -1.0), (-1.0, 44.7, -1.0), (1.0, 44.7, 1.0), (1.0, 42.7, 1.0), (-1.0, 42.7, 1.0), (-1.0, 44.7, 1.0), (1.0, 47.0, -1.0), (1.0, 45.0, -1.0), (-1.0, 45.0, -1.0), (-1.0, 47.0, -1.0), (1.0, 47.0, 1.0), (1.0, 45.0, 1.0), (-1.0, 45.0, 1.0), (-1.0, 47.0, 1.0), (1.0, 49.3, -1.0), (1.0, 47.3, -1.0), (-1.0, 47.3, -1.0), (-1.0, 49.3, -1.0), (1.0, 49.3, 1.0), (1.0, 47.3, 1.0), (-1.0, 47.3, 1.0), (-1.0, 49.3, 1.0), (1.0, 51.6, -1.0), (1.0, 49.6, -1.0), (-1.0, 49.6, -1.0), (-1.0, 51.6, -1.0), (1.0, 51.6, 1.0), (1.0, 49.6, 1.0), (-1.0, 49.6, 1.0), (-1.0, 51.6, 1.0), (1.0, 53.9, -1.0), (1.0, 51.9, -1.0), (-1.0, 51.9, -1.0), (-1.0, 53.9, -1.0), (1.0, 53.9, 1.0), (1.0, 51.9, 1.0), (-1.0, 51.9, 1.0), (-1.0, 53.9, 1.0), (1.0, 56.2, -1.0), (1.0, 54.2, -1.0), (-1.0, 54.2, -1.0), (-1.0, 56.2, -1.0), (1.0, 56.2, 1.0), (1.0, 54.2, 1.0), (-1.0, 54.2, 1.0), (-1.0, 56.2, 1.0), (1.0, 58.5, -1.0), (1.0, 56.5, -1.0), (-1.0, 56.5, -1.0), (-1.0, 58.5, -1.0), (1.0, 58.5, 1.0), (1.0, 56.5, 1.0), (-1.0, 56.5, 1.0), (-1.0, 58.5, 1.0), (1.0, 60.8, -1.0), (1.0, 58.8, -1.0), (-1.0, 58.8, -1.0), (-1.0, 60.8, -1.0), (1.0, 60.8, 1.0), (1.0, 58.8, 1.0), (-1.0, 58.8, 1.0), (-1.0, 60.8, 1.0), (1.0, 63.1, -1.0), (1.0, 61.1, -1.0), (-1.0, 61.1, -1.0), (-1.0, 63.1, -1.0), (1.0, 63.1, 1.0), (1.0, 61.1, 1.0), (-1.0, 61.1, 1.0), (-1.0, 63.1, 1.0), (1.0, 65.4, -1.0), (1.0, 63.4, -1.0), (-1.0, 63.4, -1.0), (-1.0, 65.4, -1.0), (1.0, 65.4, 1.0), (1.0, 63.4, 1.0), (-1.0, 63.4, 1.0), (-1.0, 65.4, 1.0), (1.0, 67.7, -1.0), (1.0, 65.7, -1.0), (-1.0, 65.7, -1.0), (-1.0, 67.7, -1.0), (1.0, 67.7, 1.0), (1.0, 65.7, 1.0), (-1.0, 65.7, 1.0), (-1.0, 67.7, 1.0), (1.0, 70.0, -1.0), (1.0, 68.0, -1.0), (-1.0, 68.0, -1.0), (-1.0, 70.0, -1.0), (1.0, 70.0, 1.0), (1.0, 68.0, 1.0), (-1.0, 68.0, 1.0), (-1.0, 70.0, 1.0), (1.0, 72.3, -1.0), (1.0, 70.3, -1.0), (-1.0, 70.3, -1.0), (-1.0, 72.3, -1.0), (1.0, 72.3, 1.0), (1.0, 70.3, 1.0), (-1.0, 70.3, 1.0), (-1.0, 72.3, 1.0), (1.0, 74.6, -1.0), (1.0, 72.6, -1.0), (-1.0, 72.6, -1.0), (-1.0, 74.6, -1.0), (1.0, 74.6, 1.0), (1.0, 72.6, 1.0), (-1.0, 72.6, 1.0), (-1.0, 74.6, 1.0), (1.0, 76.9, -1.0), (1.0, 74.9, -1.0), (-1.0, 74.9, -1.0), (-1.0, 76.9, -1.0), (1.0, 76.9, 1.0), (1.0, 74.9, 1.0), (-1.0, 74.9, 1.0), (-1.0, 76.9, 1.0), (1.0, 79.2, -1.0), (1.0, 77.2, -1.0), (-1.0, 77.2, -1.0), (-1.0, 79.2, -1.0), (1.0, 79.2, 1.0), (1.0, 77.2, 1.0), (-1.0, 77.2, 1.0), (-1.0, 79.2, 1.0), (1.0, 81.5, -1.0), (1.0, 79.5, -1.0), (-1.0, 79.5, -1.0), (-1.0, 81.5, -1.0), (1.0, 81.5, 1.0), (1.0, 79.5, 1.0), (-1.0, 79.5, 1.0), (-1.0, 81.5, 1.0), (1.0, 83.8, -1.0), (1.0, 81.8, -1.0), (-1.0, 81.8, -1.0), (-1.0, 83.8, -1.0), (1.0, 83.8, 1.0), (1.0, 81.8, 1.0), (-1.0, 81.8, 1.0), (-1.0, 83.8, 1.0), (1.0, 86.1, -1.0), (1.0, 84.1, -1.0), (-1.0, 84.1, -1.0), (-1.0, 86.1, -1.0), (1.0, 86.1, 1.0), (1.0, 84.1, 1.0), (-1.0, 84.1, 1.0), (-1.0, 86.1, 1.0)], [], [(0, 1, 2, 3), (4, 7, 6, 5), (0, 4, 5, 1), (1, 5, 6, 2), (2, 6, 7, 3), (4, 0, 3, 7), (8, 9, 10, 11), (12, 15, 14, 13), (8, 12, 13, 9), (9, 13, 14, 10), (10, 14, 15, 11), (12, 8, 11, 15), (16, 17, 18, 19), (20, 23, 22, 21), (16, 20, 21, 17), (17, 21, 22, 18), (18, 22, 23, 19), (20, 16, 19, 23), (24, 25, 26, 27), (28, 31, 30, 29), (24, 28, 29, 25), (25, 29, 30, 26), (26, 30, 31, 27), (28, 24, 27, 31), (32, 33, 34, 35), (36, 39, 38, 37), (32, 36, 37, 33), (33, 37, 38, 34), (34, 38, 39, 35), (36, 32, 35, 39), (40, 41, 42, 43), (44, 47, 46, 45), (40, 44, 45, 41), (41, 45, 46, 42), (42, 46, 47, 43), (44, 40, 43, 47), (48, 49, 50, 51), (52, 55, 54, 53), (48, 52, 53, 49), (49, 53, 54, 50), (50, 54, 55, 51), (52, 48, 51, 55), (56, 57, 58, 59), (60, 63, 62, 61), (56, 60, 61, 57), (57, 61, 62, 58), (58, 62, 63, 59), (60, 56, 59, 63), (64, 65, 66, 67), (68, 71, 70, 69), (64, 68, 69, 65), (65, 69, 70, 66), (66, 70, 71, 67), (68, 64, 67, 71), (72, 73, 74, 75), (76, 79, 78, 77), (72, 76, 77, 73), (73, 77, 78, 74), (74, 78, 79, 75), (76, 72, 75, 79), (85, 81, 80, 84), (87, 86, 85, 84), (83, 87, 84, 80), (87, 83, 82, 86), (83, 80, 81, 82), (86, 82, 81, 85), (88, 89, 90, 91), (92, 95, 94, 93), (88, 92, 93, 89), (89, 93, 94, 90), (90, 94, 95, 91), (92, 88, 91, 95), (96, 97, 98, 99), (100, 103, 102, 101), (96, 100, 101, 97), (97, 101, 102, 98), (98, 102, 103, 99), (100, 96, 99, 103), (104, 105, 106, 107), (108, 111, 110, 109), (104, 108, 109, 105), (105, 109, 110, 106), (106, 110, 111, 107), (108, 104, 107, 111), (112, 113, 114, 115), (116, 119, 118, 117), (112, 116, 117, 113), (113, 117, 118, 114), (114, 118, 119, 115), (116, 112, 115, 119), (120, 121, 122, 123), (124, 127, 126, 125), (120, 124, 125, 121), (121, 125, 126, 122), (122, 126, 127, 123), (124, 120, 123, 127), (128, 129, 130, 131), (132, 135, 134, 133), (128, 132, 133, 129), (129, 133, 134, 130), (130, 134, 135, 131), (132, 128, 131, 135), (136, 137, 138, 139), (140, 143, 142, 141), (136, 140, 141, 137), (137, 141, 142, 138), (138, 142, 143, 139), (140, 136, 139, 143), (144, 145, 146, 147), (148, 151, 150, 149), (144, 148, 149, 145), (145, 149, 150, 146), (146, 150, 151, 147), (148, 144, 147, 151), (152, 153, 154, 155), (156, 159, 158, 157), (152, 156, 157, 153), (153, 157, 158, 154), (154, 158, 159, 155), (156, 152, 155, 159), (160, 161, 162, 163), (164, 167, 166, 165), (160, 164, 165, 161), (161, 165, 166, 162), (162, 166, 167, 163), (164, 160, 163, 167), (168, 169, 170, 171), (172, 175, 174, 173), (168, 172, 173, 169), (169, 173, 174, 170), (170, 174, 175, 171), (172, 168, 171, 175), (176, 177, 178, 179), (180, 183, 182, 181), (176, 180, 181, 177), (177, 181, 182, 178), (178, 182, 183, 179), (180, 176, 179, 183), (184, 185, 186, 187), (188, 191, 190, 189), (184, 188, 189, 185), (185, 189, 190, 186), (186, 190, 191, 187), (188, 184, 187, 191), (192, 193, 194, 195), (196, 199, 198, 197), (192, 196, 197, 193), (193, 197, 198, 194), (194, 198, 199, 195), (196, 192, 195, 199), (200, 201, 202, 203), (204, 207, 206, 205), (200, 204, 205, 201), (201, 205, 206, 202), (202, 206, 207, 203), (204, 200, 203, 207), (208, 209, 210, 211), (212, 215, 214, 213), (208, 212, 213, 209), (209, 213, 214, 210), (210, 214, 215, 211), (212, 208, 211, 215), (216, 217, 218, 219), (220, 223, 222, 221), (216, 220, 221, 217), (217, 221, 222, 218), (218, 222, 223, 219), (220, 216, 219, 223), (224, 225, 226, 227), (228, 231, 230, 229), (224, 228, 229, 225), (225, 229, 230, 226), (226, 230, 231, 227), (228, 224, 227, 231), (232, 233, 234, 235), (236, 239, 238, 237), (232, 236, 237, 233), (233, 237, 238, 234), (234, 238, 239, 235), (236, 232, 235, 239), (240, 241, 242, 243), (244, 247, 246, 245), (240, 244, 245, 241), (241, 245, 246, 242), (242, 246, 247, 243), (244, 240, 243, 247), (248, 249, 250, 251), (252, 255, 254, 253), (248, 252, 253, 249), (249, 253, 254, 250), (250, 254, 255, 251), (252, 248, 251, 255), (256, 257, 258, 259), (260, 263, 262, 261), (256, 260, 261, 257), (257, 261, 262, 258), (258, 262, 263, 259), (260, 256, 259, 263), (264, 265, 266, 267), (268, 271, 270, 269), (264, 268, 269, 265), (265, 269, 270, 266), (266, 270, 271, 267), (268, 264, 267, 271), (272, 273, 274, 275), (276, 279, 278, 277), (272, 276, 277, 273), (273, 277, 278, 274), (274, 278, 279, 275), (276, 272, 275, 279), (280, 281, 282, 283), (284, 287, 286, 285), (280, 284, 285, 281), (281, 285, 286, 282), (282, 286, 287, 283), (284, 280, 283, 287), (288, 289, 290, 291), (292, 295, 294, 293), (288, 292, 293, 289), (289, 293, 294, 290), (290, 294, 295, 291), (292, 288, 291, 295), (296, 297, 298, 299), (300, 303, 302, 301), (296, 300, 301, 297), (297, 301, 302, 298), (298, 302, 303, 299), (300, 296, 299, 303)])
_uv = me_cube_001.uv_layers.new(name='UVMap')
_uv.uv.foreach_set('vector', [0.0, 0.0, 1.0, 0.0, 1.0, 1.0, 0.0, 1.0, -0.3384, 0.0, 1.338, 0.0, 1.338, 1.0, -0.3384, 1.0, 0.0, 0.0, 1.0, 0.0, 1.0, 1.0, 0.0, 1.0, -2.5, 0.3815, -2.5, 0.6185, 3.5, 0.6185, 3.5, 0.3815, 0.0, 0.0, 1.0, 0.0, 1.0, 1.0, 0.0, 1.0, 0.0, 0.0, 1.0, 0.0, 1.0, 1.0, 0.0, 1.0, 0.0, 0.0, 1.0, 0.0, 1.0, 1.0, 0.0, 1.0, -0.3384, 0.0, 1.338, 0.0, 1.338, 1.0, -0.3384, 1.0, 0.0, 0.0, 1.0, 0.0, 1.0, 1.0, 0.0, 1.0, -2.5, 0.3815, -2.5, 0.6185, 3.5, 0.6185, 3.5, 0.3815, 0.0, 0.0, 1.0, 0.0, 1.0, 1.0, 0.0, 1.0, 0.0, 0.0, 1.0, 0.0, 1.0, 1.0, 0.0, 1.0, 0.0, 0.0, 1.0, 0.0, 1.0, 1.0, 0.0, 1.0, -0.3384, 0.0, 1.338, 0.0, 1.338, 1.0, -0.3384, 1.0, 0.0, 0.0, 1.0, 0.0, 1.0, 1.0, 0.0, 1.0, -2.5, 0.3815, -2.5, 0.6185, 3.5, 0.6185, 3.5, 0.3815, 0.0, 0.0, 1.0, 0.0, 1.0, 1.0, 0.0, 1.0, 0.0, 0.0, 1.0, 0.0, 1.0, 1.0, 0.0, 1.0, 0.0, 0.0, 1.0, 0.0, 1.0, 1.0, 0.0, 1.0, -0.3384, 0.0, 1.338, 0.0, 1.338, 1.0, -0.3384, 1.0, 0.0, 0.0, 1.0, 0.0, 1.0, 1.0, 0.0, 1.0, -2.5, 0.3815, -2.5, 0.6185, 3.5, 0.6185, 3.5, 0.3815, 0.0, 0.0, 1.0, 0.0, 1.0, 1.0, 0.0, 1.0, 0.0, 0.0, 1.0, 0.0, 1.0, 1.0, 0.0, 1.0, 0.0, 0.0, 1.0, 0.0, 1.0, 1.0, 0.0, 1.0, -0.3384, 0.0, 1.338, 0.0, 1.338, 1.0, -0.3384, 1.0, 0.0, 0.0, 1.0, 0.0, 1.0, 1.0, 0.0, 1.0, -2.5, 0.3815, -2.5, 0.6185, 3.5, 0.6185, 3.5, 0.3815, 0.0, 0.0, 1.0, 0.0, 1.0, 1.0, 0.0, 1.0, 0.0, 0.0, 1.0, 0.0, 1.0, 1.0, 0.0, 1.0, 0.0, 0.0, 1.0, 0.0, 1.0, 1.0, 0.0, 1.0, -0.3384, 0.0, 1.338, 0.0, 1.338, 1.0, -0.3384, 1.0, 0.0, 0.0, 1.0, 0.0, 1.0, 1.0, 0.0, 1.0, -2.5, 0.3815, -2.5, 0.6185, 3.5, 0.6185, 3.5, 0.3815, 0.0, 0.0, 1.0, 0.0, 1.0, 1.0, 0.0, 1.0, 0.0, 0.0, 1.0, 0.0, 1.0, 1.0, 0.0, 1.0, -1.748, 0.0, 2.747, 0.0, 2.747, 1.0, -1.748, 1.0, -3.269, 0.0, 4.269, 0.0, 4.269, 1.0, -3.269, 1.0, -1.748, 0.0, 2.747, 0.0, 2.747, 1.0, -1.748, 1.0, -12.98, 0.3815, -12.98, 0.6185, 13.98, 0.6185, 13.98, 0.3815, -1.748, 0.0, 2.747, 0.0, 2.747, 1.0, -1.748, 1.0, -1.748, 0.0, 2.747, 0.0, 2.747, 1.0, -1.748, 1.0, -1.748, 0.0, 2.747, 0.0, 2.747, 1.0, -1.748, 1.0, -3.269, 0.0, 4.269, 0.0, 4.269, 1.0, -3.269, 1.0, -1.748, 0.0, 2.747, 0.0, 2.747, 1.0, -1.748, 1.0, -12.98, 0.3815, -12.98, 0.6185, 13.98, 0.6185, 13.98, 0.3815, -1.748, 0.0, 2.747, 0.0, 2.747, 1.0, -1.748, 1.0, -1.748, 0.0, 2.747, 0.0, 2.747, 1.0, -1.748, 1.0, -1.748, 0.0, 2.747, 0.0, 2.747, 1.0, -1.748, 1.0, -3.269, 0.0, 4.269, 0.0, 4.269, 1.0, -3.269, 1.0, -1.748, 0.0, 2.747, 0.0, 2.747, 1.0, -1.748, 1.0, -12.98, 0.3815, -12.98, 0.6185, 13.98, 0.6185, 13.98, 0.3815, -1.748, 0.0, 2.747, 0.0, 2.747, 1.0, -1.748, 1.0, -1.748, 0.0, 2.747, 0.0, 2.747, 1.0, -1.748, 1.0, -1.748, 0.0, 2.747, 0.0, 2.747, 1.0, -1.748, 1.0, -3.269, 0.0, 4.269, 0.0, 4.269, 1.0, -3.269, 1.0, -1.748, 0.0, 2.747, 0.0, 2.747, 1.0, -1.748, 1.0, -12.98, 0.3815, -12.98, 0.6185, 13.98, 0.6185, 13.98, 0.3815, -1.748, 0.0, 2.747, 0.0, 2.747, 1.0, -1.748, 1.0, -1.748, 0.0, 2.747, 0.0, 2.747, 1.0, -1.748, 1.0, -1.748, 0.0, 2.747, 0.0, 2.747, 1.0, -1.748, 1.0, -1.748, 0.0, 2.747, 0.0, 2.747, 1.0, -1.748, 1.0, -1.748, 0.0, 2.747, 0.0, 2.747, 1.0, -1.748, 1.0, -1.748, 0.0, 2.747, 0.0, 2.747, 1.0, -1.748, 1.0, -3.269, 0.0, 4.269, 0.0, 4.269, 1.0, -3.269, 1.0, -12.98, 0.3815, -12.98, 0.6185, 13.98, 0.6185, 13.98, 0.3815, 0.0, 0.0, 1.0, 0.0, 1.0, 1.0, 0.0, 1.0, -0.3384, 0.0, 1.338, 0.0, 1.338, 1.0, -0.3384, 1.0, 0.0, 0.0, 1.0, 0.0, 1.0, 1.0, 0.0, 1.0, -2.5, 0.3815, -2.5, 0.6185, 3.5, 0.6185, 3.5, 0.3815, 0.0, 0.0, 1.0, 0.0, 1.0, 1.0, 0.0, 1.0, 0.0, 0.0, 1.0, 0.0, 1.0, 1.0, 0.0, 1.0, 0.0, 0.0, 1.0, 0.0, 1.0, 1.0, 0.0, 1.0, -0.3384, 0.0, 1.338, 0.0, 1.338, 1.0, -0.3384, 1.0, 0.0, 0.0, 1.0, 0.0, 1.0, 1.0, 0.0, 1.0, -2.5, 0.3815, -2.5, 0.6185, 3.5, 0.6185, 3.5, 0.3815, 0.0, 0.0, 1.0, 0.0, 1.0, 1.0, 0.0, 1.0, 0.0, 0.0, 1.0, 0.0, 1.0, 1.0, 0.0, 1.0, 0.0, 0.0, 1.0, 0.0, 1.0, 1.0, 0.0, 1.0, -0.3384, 0.0, 1.338, 0.0, 1.338, 1.0, -0.3384, 1.0, 0.0, 0.0, 1.0, 0.0, 1.0, 1.0, 0.0, 1.0, -2.5, 0.3815, -2.5, 0.6185, 3.5, 0.6185, 3.5, 0.3815, 0.0, 0.0, 1.0, 0.0, 1.0, 1.0, 0.0, 1.0, 0.0, 0.0, 1.0, 0.0, 1.0, 1.0, 0.0, 1.0, 0.0, 0.0, 1.0, 0.0, 1.0, 1.0, 0.0, 1.0, -0.3384, 0.0, 1.338, 0.0, 1.338, 1.0, -0.3384, 1.0, 0.0, 0.0, 1.0, 0.0, 1.0, 1.0, 0.0, 1.0, -2.5, 0.3815, -2.5, 0.6185, 3.5, 0.6185, 3.5, 0.3815, 0.0, 0.0, 1.0, 0.0, 1.0, 1.0, 0.0, 1.0, 0.0, 0.0, 1.0, 0.0, 1.0, 1.0, 0.0, 1.0, 0.0, 0.0, 1.0, 0.0, 1.0, 1.0, 0.0, 1.0, -0.3384, 0.0, 1.338, 0.0, 1.338, 1.0, -0.3384, 1.0, 0.0, 0.0, 1.0, 0.0, 1.0, 1.0, 0.0, 1.0, -2.5, 0.3815, -2.5, 0.6185, 3.5, 0.6185, 3.5, 0.3815, 0.0, 0.0, 1.0, 0.0, 1.0, 1.0, 0.0, 1.0, 0.0, 0.0, 1.0, 0.0, 1.0, 1.0, 0.0, 1.0, 0.0, 0.0, 1.0, 0.0, 1.0, 1.0, 0.0, 1.0, -0.3384, 0.0, 1.338, 0.0, 1.338, 1.0, -0.3384, 1.0, 0.0, 0.0, 1.0, 0.0, 1.0, 1.0, 0.0, 1.0, -2.5, 0.3815, -2.5, 0.6185, 3.5, 0.6185, 3.5, 0.3815, 0.0, 0.0, 1.0, 0.0, 1.0, 1.0, 0.0, 1.0, 0.0, 0.0, 1.0, 0.0, 1.0, 1.0, 0.0, 1.0, 0.0, 0.0, 1.0, 0.0, 1.0, 1.0, 0.0, 1.0, -0.3384, 0.0, 1.338, 0.0, 1.338, 1.0, -0.3384, 1.0, 0.0, 0.0, 1.0, 0.0, 1.0, 1.0, 0.0, 1.0, -2.5, 0.3815, -2.5, 0.6185, 3.5, 0.6185, 3.5, 0.3815, 0.0, 0.0, 1.0, 0.0, 1.0, 1.0, 0.0, 1.0, 0.0, 0.0, 1.0, 0.0, 1.0, 1.0, 0.0, 1.0, 0.0, 0.0, 1.0, 0.0, 1.0, 1.0, 0.0, 1.0, -0.3384, 0.0, 1.338, 0.0, 1.338, 1.0, -0.3384, 1.0, 0.0, 0.0, 1.0, 0.0, 1.0, 1.0, 0.0, 1.0, -2.5, 0.3815, -2.5, 0.6185, 3.5, 0.6185, 3.5, 0.3815, 0.0, 0.0, 1.0, 0.0, 1.0, 1.0, 0.0, 1.0, 0.0, 0.0, 1.0, 0.0, 1.0, 1.0, 0.0, 1.0, 0.0, 0.0, 1.0, 0.0, 1.0, 1.0, 0.0, 1.0, -0.3384, 0.0, 1.338, 0.0, 1.338, 1.0, -0.3384, 1.0, 0.0, 0.0, 1.0, 0.0, 1.0, 1.0, 0.0, 1.0, -2.5, 0.3815, -2.5, 0.6185, 3.5, 0.6185, 3.5, 0.3815, 0.0, 0.0, 1.0, 0.0, 1.0, 1.0, 0.0, 1.0, 0.0, 0.0, 1.0, 0.0, 1.0, 1.0, 0.0, 1.0, 0.0, 0.0, 1.0, 0.0, 1.0, 1.0, 0.0, 1.0, -0.3384, 0.0, 1.338, 0.0, 1.338, 1.0, -0.3384, 1.0, 0.0, 0.0, 1.0, 0.0, 1.0, 1.0, 0.0, 1.0, -2.5, 0.3815, -2.5, 0.6185, 3.5, 0.6185, 3.5, 0.3815, 0.0, 0.0, 1.0, 0.0, 1.0, 1.0, 0.0, 1.0, 0.0, 0.0, 1.0, 0.0, 1.0, 1.0, 0.0, 1.0, 0.0, 0.0, 1.0, 0.0, 1.0, 1.0, 0.0, 1.0, -0.3384, 0.0, 1.338, 0.0, 1.338, 1.0, -0.3384, 1.0, 0.0, 0.0, 1.0, 0.0, 1.0, 1.0, 0.0, 1.0, -2.5, 0.3815, -2.5, 0.6185, 3.5, 0.6185, 3.5, 0.3815, 0.0, 0.0, 1.0, 0.0, 1.0, 1.0, 0.0, 1.0, 0.0, 0.0, 1.0, 0.0, 1.0, 1.0, 0.0, 1.0, 0.0, 0.0, 1.0, 0.0, 1.0, 1.0, 0.0, 1.0, -0.3384, 0.0, 1.338, 0.0, 1.338, 1.0, -0.3384, 1.0, 0.0, 0.0, 1.0, 0.0, 1.0, 1.0, 0.0, 1.0, -2.5, 0.3815, -2.5, 0.6185, 3.5, 0.6185, 3.5, 0.3815, 0.0, 0.0, 1.0, 0.0, 1.0, 1.0, 0.0, 1.0, 0.0, 0.0, 1.0, 0.0, 1.0, 1.0, 0.0, 1.0, 0.0, 0.0, 1.0, 0.0, 1.0, 1.0, 0.0, 1.0, -0.3384, 0.0, 1.338, 0.0, 1.338, 1.0, -0.3384, 1.0, 0.0, 0.0, 1.0, 0.0, 1.0, 1.0, 0.0, 1.0, -2.5, 0.3815, -2.5, 0.6185, 3.5, 0.6185, 3.5, 0.3815, 0.0, 0.0, 1.0, 0.0, 1.0, 1.0, 0.0, 1.0, 0.0, 0.0, 1.0, 0.0, 1.0, 1.0, 0.0, 1.0, 0.0, 0.0, 1.0, 0.0, 1.0, 1.0, 0.0, 1.0, -0.3384, 0.0, 1.338, 0.0, 1.338, 1.0, -0.3384, 1.0, 0.0, 0.0, 1.0, 0.0, 1.0, 1.0, 0.0, 1.0, -2.5, 0.3815, -2.5, 0.6185, 3.5, 0.6185, 3.5, 0.3815, 0.0, 0.0, 1.0, 0.0, 1.0, 1.0, 0.0, 1.0, 0.0, 0.0, 1.0, 0.0, 1.0, 1.0, 0.0, 1.0, 0.0, 0.0, 1.0, 0.0, 1.0, 1.0, 0.0, 1.0, -0.3384, 0.0, 1.338, 0.0, 1.338, 1.0, -0.3384, 1.0, 0.0, 0.0, 1.0, 0.0, 1.0, 1.0, 0.0, 1.0, -2.5, 0.3815, -2.5, 0.6185, 3.5, 0.6185, 3.5, 0.3815, 0.0, 0.0, 1.0, 0.0, 1.0, 1.0, 0.0, 1.0, 0.0, 0.0, 1.0, 0.0, 1.0, 1.0, 0.0, 1.0, 0.0, 0.0, 1.0, 0.0, 1.0, 1.0, 0.0, 1.0, -0.3384, 0.0, 1.338, 0.0, 1.338, 1.0, -0.3384, 1.0, 0.0, 0.0, 1.0, 0.0, 1.0, 1.0, 0.0, 1.0, -2.5, 0.3815, -2.5, 0.6185, 3.5, 0.6185, 3.5, 0.3815, 0.0, 0.0, 1.0, 0.0, 1.0, 1.0, 0.0, 1.0, 0.0, 0.0, 1.0, 0.0, 1.0, 1.0, 0.0, 1.0, 0.0, 0.0, 1.0, 0.0, 1.0, 1.0, 0.0, 1.0, -0.3384, 0.0, 1.338, 0.0, 1.338, 1.0, -0.3384, 1.0, 0.0, 0.0, 1.0, 0.0, 1.0, 1.0, 0.0, 1.0, -2.5, 0.3815, -2.5, 0.6185, 3.5, 0.6185, 3.5, 0.3815, 0.0, 0.0, 1.0, 0.0, 1.0, 1.0, 0.0, 1.0, 0.0, 0.0, 1.0, 0.0, 1.0, 1.0, 0.0, 1.0, 0.0, 0.0, 1.0, 0.0, 1.0, 1.0, 0.0, 1.0, -0.3384, 0.0, 1.338, 0.0, 1.338, 1.0, -0.3384, 1.0, 0.0, 0.0, 1.0, 0.0, 1.0, 1.0, 0.0, 1.0, -2.5, 0.3815, -2.5, 0.6185, 3.5, 0.6185, 3.5, 0.3815, 0.0, 0.0, 1.0, 0.0, 1.0, 1.0, 0.0, 1.0, 0.0, 0.0, 1.0, 0.0, 1.0, 1.0, 0.0, 1.0, 0.0, 0.0, 1.0, 0.0, 1.0, 1.0, 0.0, 1.0, -0.3384, 0.0, 1.338, 0.0, 1.338, 1.0, -0.3384, 1.0, 0.0, 0.0, 1.0, 0.0, 1.0, 1.0, 0.0, 1.0, -2.5, 0.3815, -2.5, 0.6185, 3.5, 0.6185, 3.5, 0.3815, 0.0, 0.0, 1.0, 0.0, 1.0, 1.0, 0.0, 1.0, 0.0, 0.0, 1.0, 0.0, 1.0, 1.0, 0.0, 1.0, 0.0, 0.0, 1.0, 0.0, 1.0, 1.0, 0.0, 1.0, -0.3384, 0.0, 1.338, 0.0, 1.338, 1.0, -0.3384, 1.0, 0.0, 0.0, 1.0, 0.0, 1.0, 1.0, 0.0, 1.0, -2.5, 0.3815, -2.5, 0.6185, 3.5, 0.6185, 3.5, 0.3815, 0.0, 0.0, 1.0, 0.0, 1.0, 1.0, 0.0, 1.0, 0.0, 0.0, 1.0, 0.0, 1.0, 1.0, 0.0, 1.0, 0.0, 0.0, 1.0, 0.0, 1.0, 1.0, 0.0, 1.0, -0.3384, 0.0, 1.338, 0.0, 1.338, 1.0, -0.3384, 1.0, 0.0, 0.0, 1.0, 0.0, 1.0, 1.0, 0.0, 1.0, -2.5, 0.3815, -2.5, 0.6185, 3.5, 0.6185, 3.5, 0.3815, 0.0, 0.0, 1.0, 0.0, 1.0, 1.0, 0.0, 1.0, 0.0, 0.0, 1.0, 0.0, 1.0, 1.0, 0.0, 1.0, 0.0, 0.0, 1.0, 0.0, 1.0, 1.0, 0.0, 1.0, -0.3384, 0.0, 1.338, 0.0, 1.338, 1.0, -0.3384, 1.0, 0.0, 0.0, 1.0, 0.0, 1.0, 1.0, 0.0, 1.0, -2.5, 0.3815, -2.5, 0.6185, 3.5, 0.6185, 3.5, 0.3815, 0.0, 0.0, 1.0, 0.0, 1.0, 1.0, 0.0, 1.0, 0.0, 0.0, 1.0, 0.0, 1.0, 1.0, 0.0, 1.0, 0.0, 0.0, 1.0, 0.0, 1.0, 1.0, 0.0, 1.0, -0.3384, 0.0, 1.338, 0.0, 1.338, 1.0, -0.3384, 1.0, 0.0, 0.0, 1.0, 0.0, 1.0, 1.0, 0.0, 1.0, -2.5, 0.3815, -2.5, 0.6185, 3.5, 0.6185, 3.5, 0.3815, 0.0, 0.0, 1.0, 0.0, 1.0, 1.0, 0.0, 1.0, 0.0, 0.0, 1.0, 0.0, 1.0, 1.0, 0.0, 1.0, 0.0, 0.0, 1.0, 0.0, 1.0, 1.0, 0.0, 1.0, -0.3384, 0.0, 1.338, 0.0, 1.338, 1.0, -0.3384, 1.0, 0.0, 0.0, 1.0, 0.0, 1.0, 1.0, 0.0, 1.0, -2.5, 0.3815, -2.5, 0.6185, 3.5, 0.6185, 3.5, 0.3815, 0.0, 0.0, 1.0, 0.0, 1.0, 1.0, 0.0, 1.0, 0.0, 0.0, 1.0, 0.0, 1.0, 1.0, 0.0, 1.0, 0.0, 0.0, 1.0, 0.0, 1.0, 1.0, 0.0, 1.0, -0.3384, 0.0, 1.338, 0.0, 1.338, 1.0, -0.3384, 1.0, 0.0, 0.0, 1.0, 0.0, 1.0, 1.0, 0.0, 1.0, -2.5, 0.3815, -2.5, 0.6185, 3.5, 0.6185, 3.5, 0.3815, 0.0, 0.0, 1.0, 0.0, 1.0, 1.0, 0.0, 1.0, 0.0, 0.0, 1.0, 0.0, 1.0, 1.0, 0.0, 1.0, 0.0, 0.0, 1.0, 0.0, 1.0, 1.0, 0.0, 1.0, -0.3384, 0.0, 1.338, 0.0, 1.338, 1.0, -0.3384, 1.0, 0.0, 0.0, 1.0, 0.0, 1.0, 1.0, 0.0, 1.0, -2.5, 0.3815, -2.5, 0.6185, 3.5, 0.6185, 3.5, 0.3815, 0.0, 0.0, 1.0, 0.0, 1.0, 1.0, 0.0, 1.0, 0.0, 0.0, 1.0, 0.0, 1.0, 1.0, 0.0, 1.0, 0.0, 0.0, 1.0, 0.0, 1.0, 1.0, 0.0, 1.0, -0.3384, 0.0, 1.338, 0.0, 1.338, 1.0, -0.3384, 1.0, 0.0, 0.0, 1.0, 0.0, 1.0, 1.0, 0.0, 1.0, -2.5, 0.3815, -2.5, 0.6185, 3.5, 0.6185, 3.5, 0.3815, 0.0, 0.0, 1.0, 0.0, 1.0, 1.0, 0.0, 1.0, 0.0, 0.0, 1.0, 0.0, 1.0, 1.0, 0.0, 1.0])
me_cube_001.materials.append(mat_material)
me_cube_001.use_remesh_preserve_volume = False
me_cube_001.use_remesh_preserve_attributes = False
me_cube_001.use_mirror_vertex_groups = False
me_cube_001.update()
me_cube = bpy.data.meshes.new('Cube')
me_cube.from_pydata([(1.0, 1.0, -1.0), (1.0, -1.0, -1.0), (-1.0, -1.0, -1.0), (-1.0, 1.0, -1.0), (1.0, 1.0, 1.0), (1.0, -1.0, 1.0), (-1.0, -1.0, 1.0), (-1.0, 1.0, 1.0)], [], [(0, 1, 2, 3), (4, 7, 6, 5), (0, 4, 5, 1), (1, 5, 6, 2), (2, 6, 7, 3), (4, 0, 3, 7)])
_uv = me_cube.uv_layers.new(name='UVMap')
_uv.uv.foreach_set('vector', [0.0, 0.0, 1.0, 0.0, 1.0, 1.0, 0.0, 1.0, -2.511, 0.0, 3.511, 0.0, 3.511, 1.0, -2.511, 1.0, 0.0, 0.0, 1.0, 0.0, 1.0, 1.0, 0.0, 1.0, -2.5, 0.3815, -2.5, 0.6185, 3.5, 0.6185, 3.5, 0.3815, 0.0, 0.0, 1.0, 0.0, 1.0, 1.0, 0.0, 1.0, 0.0, 0.0, 1.0, 0.0, 1.0, 1.0, 0.0, 1.0])
me_cube.materials.append(mat_material)
me_cube.use_remesh_preserve_volume = False
me_cube.use_remesh_preserve_attributes = False
me_cube.use_mirror_vertex_groups = False
me_cube.update()

# ---- objects
ob_cube_014 = bpy.data.objects.new('Cube.014', me_cube_014)
ob_plane_001 = bpy.data.objects.new('Plane.001', me_plane_001)
ob_plane = bpy.data.objects.new('Plane', me_plane)
ob_cube_013 = bpy.data.objects.new('Cube.013', me_cube_013)
ob_cube_012 = bpy.data.objects.new('Cube.012', me_cube_012)
ob_cube_011 = bpy.data.objects.new('Cube.011', me_cube_011)
ob_cube_010 = bpy.data.objects.new('Cube.010', me_cube_010)
ob_cube_009 = bpy.data.objects.new('Cube.009', me_cube_009)
ob_cube_008 = bpy.data.objects.new('Cube.008', me_cube_008)
ob_cube_007 = bpy.data.objects.new('Cube.007', me_cube_007)
ob_cube_006 = bpy.data.objects.new('Cube.006', me_cube_006)
ob_cube_005 = bpy.data.objects.new('Cube.005', me_cube_005)
ob_cube_004 = bpy.data.objects.new('Cube.004', me_cube_004)
ob_cube_003 = bpy.data.objects.new('Cube.003', me_cube_003)
ob_cube_002 = bpy.data.objects.new('Cube.002', me_cube_002)
ob_cube_001 = bpy.data.objects.new('Cube.001', me_cube_001)
ob_cube = bpy.data.objects.new('Cube', me_cube)
ob_lamp = bpy.data.objects.new('Lamp', light_lamp)
ob_camera = bpy.data.objects.new('Camera', cam_camera)

# ---- transforms, parenting, visibility, modifiers, constraints
ob_cube_014.location = (-1.959, 0.9611, 2.185)
ob_cube_014.scale = (0.01294, 1.653, 0.07249)
ob_cube_014.lineart.crease_threshold = 0.0
_m = ob_cube_014.modifiers.new('Array', 'ARRAY')
_m.count = 16
_m.constant_offset_displace = (0.0, 0.0, 0.0)
_m.relative_offset_displace = (16.48, 0.0, 0.19)
ob_plane_001.location = (0.701, 1.2, 2.474)
ob_plane_001.rotation_euler = (0.0, -0.07851, 0.0)
ob_plane_001.scale = (2.565, 1.906, 1.0)
ob_plane_001.lineart.crease_threshold = 0.0
ob_plane.location = (0.701, 1.2, 0.2941)
ob_plane.scale = (2.565, 1.332, 1.0)
ob_plane.lineart.crease_threshold = 0.0
ob_cube_013.location = (-1.74, -0.1596, 0.3381)
ob_cube_013.scale = (0.2461, 0.04508, 0.04508)
ob_cube_013.lineart.crease_threshold = 0.0
ob_cube_012.location = (-0.1663, -0.1596, 0.3381)
ob_cube_012.scale = (0.9321, 0.04508, 0.04508)
ob_cube_012.lineart.crease_threshold = 0.0
ob_cube_011.location = (3.302, 1.87, 0.3437)
ob_cube_011.scale = (0.03953, 0.6593, 0.04104)
ob_cube_011.lineart.crease_threshold = 0.0
ob_cube_010.location = (-1.472, 0.437, 0.3359)
ob_cube_010.rotation_euler = (0.0, -0.0, -1.571)
ob_cube_010.scale = (1.122, 0.01803, 0.0241)
ob_cube_010.lineart.crease_threshold = 0.0
_m = ob_cube_010.modifiers.new('Array', 'ARRAY')
_m.count = 30
_m.constant_offset_displace = (0.0, 0.0, 0.0)
_m.relative_offset_displace = (0.0, 0.0, 1.24)
ob_cube_009.location = (3.364, 2.583, 0.3359)
ob_cube_009.rotation_euler = (0.0, -0.0, -1.571)
ob_cube_009.scale = (1.376, 0.01278, 0.0241)
ob_cube_009.lineart.crease_threshold = 0.0
_m = ob_cube_009.modifiers.new('Array', 'ARRAY')
_m.count = 30
_m.constant_offset_displace = (0.0, 0.0, 0.0)
_m.relative_offset_displace = (0.0, 0.0, 1.24)
ob_cube_008.location = (-0.3483, -0.2303, 0.2121)
ob_cube_008.scale = (1.122, 0.01803, 0.0241)
ob_cube_008.lineart.crease_threshold = 0.0
ob_cube_007.location = (0.7022, -1.821, -0.09532)
ob_cube_007.rotation_euler = (1.571, -0.0, 0.0)
ob_cube_007.scale = (2.698, 0.06932, 0.02005)
ob_cube_007.lock_rotations_4d = False
ob_cube_007.empty_display_type = 'ARROWS'
ob_cube_007.lineart.crease_threshold = 0.0
_m = ob_cube_007.modifiers.new('Array', 'ARRAY')
_m.count = 1
_m.constant_offset_displace = (0.0, 0.0, 0.0)
_m.relative_offset_displace = (0.0, 1.15, 0.0)
ob_cube_006.location = (4.408, 1.175, 0.1891)
ob_cube_006.rotation_euler = (1.571, -0.0, 1.571)
ob_cube_006.scale = (3.01, 0.06932, 0.01675)
ob_cube_006.lock_rotations_4d = False
ob_cube_006.empty_display_type = 'ARROWS'
ob_cube_006.lineart.crease_threshold = 0.0
_m = ob_cube_006.modifiers.new('Array', 'ARRAY')
_m.count = 1
_m.constant_offset_displace = (0.0, 0.0, 0.0)
_m.relative_offset_displace = (0.0, 1.15, 0.0)
ob_cube_005.location = (-1.934, -0.537, 0.02815)
ob_cube_005.rotation_euler = (1.571, -0.0, -1.571)
ob_cube_005.scale = (0.2795, 0.06932, 0.01675)
ob_cube_005.lock_rotations_4d = False
ob_cube_005.empty_display_type = 'ARROWS'
ob_cube_005.lineart.crease_threshold = 0.0
_m = ob_cube_005.modifiers.new('Array', 'ARRAY')
_m.constant_offset_displace = (0.0, 0.0, 0.0)
_m.relative_offset_displace = (0.0, 1.15, 0.0)
ob_cube_004.location = (3.924, -1.815, 0.1891)
ob_cube_004.rotation_euler = (1.571, -0.0, 0.0)
ob_cube_004.scale = (-0.51, 0.06932, 0.02005)
ob_cube_004.lock_rotations_4d = False
ob_cube_004.empty_display_type = 'ARROWS'
ob_cube_004.lineart.crease_threshold = 0.0
_m = ob_cube_004.modifiers.new('Array', 'ARRAY')
_m.count = 1
_m.constant_offset_displace = (0.0, 0.0, 0.0)
_m.relative_offset_displace = (0.0, 1.15, 0.0)
ob_cube_003.location = (3.418, -1.316, 0.02815)
ob_cube_003.rotation_euler = (1.571, -0.0, 1.571)
ob_cube_003.scale = (0.5161, 0.06932, 0.01675)
ob_cube_003.lock_rotations_4d = False
ob_cube_003.empty_display_type = 'ARROWS'
ob_cube_003.lineart.crease_threshold = 0.0
_m = ob_cube_003.modifiers.new('Array', 'ARRAY')
_m.constant_offset_displace = (0.0, 0.0, 0.0)
_m.relative_offset_displace = (0.0, 1.15, 0.0)
ob_cube_002.location = (0.7022, -0.8356, 0.02815)
ob_cube_002.rotation_euler = (1.571, -0.0, 0.0)
ob_cube_002.scale = (2.698, 0.06932, 0.02005)
ob_cube_002.lock_rotations_4d = False
ob_cube_002.empty_display_type = 'ARROWS'
ob_cube_002.lineart.crease_threshold = 0.0
_m = ob_cube_002.modifiers.new('Array', 'ARRAY')
_m.constant_offset_displace = (0.0, 0.0, 0.0)
_m.relative_offset_displace = (0.0, 1.15, 0.0)
ob_cube_001.location = (3.916, -1.763, 0.2759)
ob_cube_001.scale = (0.5207, 0.06932, 0.02005)
ob_cube_001.lock_rotations_4d = False
ob_cube_001.empty_display_type = 'ARROWS'
ob_cube_001.lineart.crease_threshold = 0.0
ob_cube.location = (0.7022, -1.763, 0.0)
ob_cube.scale = (2.698, 0.06932, 0.02005)
ob_cube.lock_rotations_4d = False
ob_cube.empty_display_type = 'ARROWS'
ob_cube.lineart.crease_threshold = 0.0
_m = ob_cube.modifiers.new('Array', 'ARRAY')
_m.count = 6
_m.constant_offset_displace = (0.0, 0.0, 0.0)
_m.relative_offset_displace = (0.0, 1.2, 0.0)
ob_lamp.location = (3.953, 1.005, 5.904)
ob_lamp.rotation_euler = (0.6503, 0.05522, 1.866)
ob_lamp.scale = (0.9871, 0.9056, 0.9502)
ob_lamp.lock_rotations_4d = False
ob_lamp.empty_display_type = 'ARROWS'
ob_lamp.color = (0.0, 0.0, 0.0, 0.0)
ob_lamp.lineart.crease_threshold = 0.0
ob_camera.location = (6.797, -6.508, 5.344)
ob_camera.rotation_euler = (1.109, 0.0, 0.8149)
ob_camera.scale = (0.9261, 0.984, 0.9336)
ob_camera.lock_rotations_4d = False
ob_camera.empty_display_type = 'ARROWS'
ob_camera.color = (0.0, 0.0, 0.0, 0.0)
ob_camera.display_type = 'WIRE'
ob_camera.lineart.crease_threshold = 0.0

# ---- collection membership
col_collection_1.objects.link(ob_cube_014)
col_collection_1.objects.link(ob_plane_001)
col_collection_1.objects.link(ob_plane)
col_collection_1.objects.link(ob_cube_013)
col_collection_1.objects.link(ob_cube_012)
col_collection_1.objects.link(ob_cube_011)
col_collection_1.objects.link(ob_cube_010)
col_collection_1.objects.link(ob_cube_009)
col_collection_1.objects.link(ob_cube_008)
col_collection_1.objects.link(ob_cube_007)
col_collection_1.objects.link(ob_cube_006)
col_collection_1.objects.link(ob_cube_005)
col_collection_1.objects.link(ob_cube_004)
col_collection_1.objects.link(ob_cube_003)
col_collection_1.objects.link(ob_cube_002)
col_collection_1.objects.link(ob_cube_001)
col_collection_1.objects.link(ob_cube)
col_collection_1.objects.link(ob_lamp)
col_collection_1.objects.link(ob_camera)

# ---- scene / render settings (as saved in the file)
scene.camera = ob_camera
scene.frame_start = 1; scene.frame_end = 250; scene.frame_set(1)
scene.render.engine = 'CYCLES'
scene.render.resolution_percentage = 50
scene.render.dither_intensity = 0.0
scene.cycles.use_denoising = False
scene.cycles.samples = 128
scene.cycles.sampling_pattern = 'TABULATED_SOBOL'
scene.cycles.use_adaptive_sampling = False
scene.cycles.use_light_tree = False
scene.cycles.blur_glossy = 0.0
scene.cycles.sample_clamp_indirect = 0.0
scene.view_settings.view_transform = 'Filmic'
bpy.context.view_layer.update()
